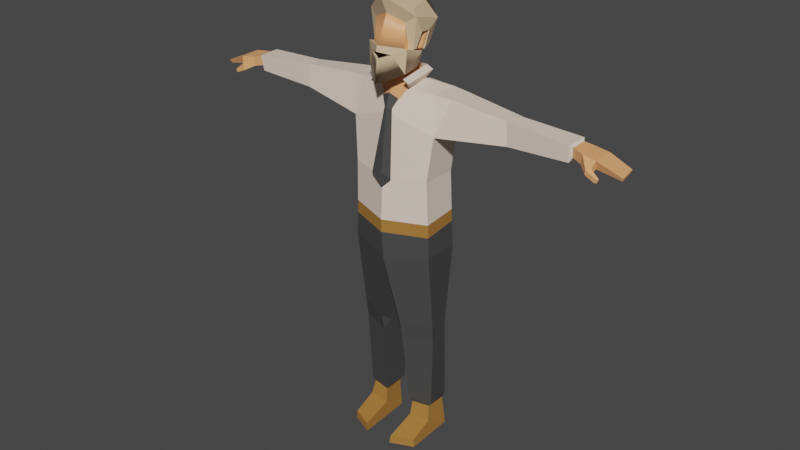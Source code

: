 # Source: interviewee.blend  (saved by Blender 2.90.8; exported with 4.5.12 LTS)
import bpy
from mathutils import Matrix  # noqa: F401  (used for matrix-valued properties, if any)

bpy.ops.wm.read_factory_settings(use_empty=True)
scene = bpy.context.scene
scene.name = 'Scene'

# ---- collections
col_collection = bpy.data.collections.new('Collection'); scene.collection.children.link(col_collection)

# ---- materials (node trees are filled in below, after node groups)
mat_6_skin_lightest = bpy.data.materials.new('6 SKIN-LIGHTEST')
mat_6_skin_lightest.use_transparent_shadow = False
mat_6_skin_lightest.diffuse_color = (0.855, 0.3864, 0.162, 1.0)
mat_6_skin_lightest.roughness = 0.5
mat_15_brown_white = bpy.data.materials.new('15 BROWN-WHITE')
mat_15_brown_white.use_transparent_shadow = False
mat_15_brown_white.diffuse_color = (0.8879, 0.7454, 0.624, 1.0)
mat_15_brown_white.roughness = 0.5
mat_14_brown_lightest = bpy.data.materials.new('14 BROWN-LIGHTEST')
mat_14_brown_lightest.use_transparent_shadow = False
mat_14_brown_lightest.diffuse_color = (0.7157, 0.521, 0.3231, 1.0)
mat_14_brown_lightest.roughness = 0.5
mat_12_brown = bpy.data.materials.new('12 BROWN')
mat_12_brown.use_transparent_shadow = False
mat_12_brown.diffuse_color = (0.3916, 0.1878, 0.04817, 1.0)
mat_12_brown.roughness = 0.5
mat_12_brown.specular_intensity = 0.0
mat_17_grey_darkest = bpy.data.materials.new('17 GREY-DARKEST')
mat_17_grey_darkest.use_transparent_shadow = False
mat_17_grey_darkest.diffuse_color = (0.06422, 0.06422, 0.06422, 1.0)
mat_17_grey_darkest.roughness = 0.5

# ---- material node trees
mat_6_skin_lightest.use_nodes = True; mat_6_skin_lightest.node_tree.nodes.clear()
_N = mat_6_skin_lightest.node_tree.nodes; _L = mat_6_skin_lightest.node_tree.links
n0 = _N.new('ShaderNodeBsdfPrincipled'); n0.name = 'Principled BSDF'; n0.location = (10, 300)
n0.distribution = 'GGX'
n0.subsurface_method = 'BURLEY'
n0.inputs[0].default_value = (0.855, 0.3864, 0.162, 1.0)
n0.inputs[3].default_value = 1.45
n0.inputs[27].default_value = (0.0, 0.0, 0.0, 1.0)
n0.inputs[28].default_value = 1.0
n1 = _N.new('ShaderNodeOutputMaterial'); n1.name = 'Material Output'; n1.location = (300, 300)
n2 = _N.new('ShaderNodeNormalMap'); n2.name = 'Normal Map'; n2.location = (-300, -300)
n2.label = 'Normal/Map'
n2.inputs[0].default_value = 0.0
_L.new(n0.outputs[0], n1.inputs[0])
_L.new(n2.outputs[0], n0.inputs[5])
n1.is_active_output = True
mat_15_brown_white.use_nodes = True; mat_15_brown_white.node_tree.nodes.clear()
_N = mat_15_brown_white.node_tree.nodes; _L = mat_15_brown_white.node_tree.links
n0 = _N.new('ShaderNodeBsdfPrincipled'); n0.name = 'Principled BSDF'; n0.location = (10, 300)
n0.distribution = 'GGX'
n0.subsurface_method = 'BURLEY'
n0.inputs[0].default_value = (0.8879, 0.7454, 0.624, 1.0)
n0.inputs[3].default_value = 1.45
n0.inputs[27].default_value = (0.0, 0.0, 0.0, 1.0)
n0.inputs[28].default_value = 1.0
n1 = _N.new('ShaderNodeOutputMaterial'); n1.name = 'Material Output'; n1.location = (300, 300)
n2 = _N.new('ShaderNodeNormalMap'); n2.name = 'Normal Map'; n2.location = (-300, -300)
n2.label = 'Normal/Map'
n2.inputs[0].default_value = 0.0
_L.new(n0.outputs[0], n1.inputs[0])
_L.new(n2.outputs[0], n0.inputs[5])
n1.is_active_output = True
mat_14_brown_lightest.use_nodes = True; mat_14_brown_lightest.node_tree.nodes.clear()
_N = mat_14_brown_lightest.node_tree.nodes; _L = mat_14_brown_lightest.node_tree.links
n0 = _N.new('ShaderNodeBsdfPrincipled'); n0.name = 'Principled BSDF'; n0.location = (10, 300)
n0.distribution = 'GGX'
n0.subsurface_method = 'BURLEY'
n0.inputs[0].default_value = (0.7157, 0.521, 0.3231, 1.0)
n0.inputs[3].default_value = 1.45
n0.inputs[27].default_value = (0.0, 0.0, 0.0, 1.0)
n0.inputs[28].default_value = 1.0
n1 = _N.new('ShaderNodeOutputMaterial'); n1.name = 'Material Output'; n1.location = (300, 300)
n2 = _N.new('ShaderNodeNormalMap'); n2.name = 'Normal Map'; n2.location = (-300, -300)
n2.label = 'Normal/Map'
n2.inputs[0].default_value = 0.0
_L.new(n0.outputs[0], n1.inputs[0])
_L.new(n2.outputs[0], n0.inputs[5])
n1.is_active_output = True
mat_12_brown.use_nodes = True; mat_12_brown.node_tree.nodes.clear()
_N = mat_12_brown.node_tree.nodes; _L = mat_12_brown.node_tree.links
n0 = _N.new('ShaderNodeBsdfPrincipled'); n0.name = 'Principled BSDF'; n0.location = (10, 300)
n0.distribution = 'GGX'
n0.subsurface_method = 'BURLEY'
n0.inputs[0].default_value = (0.3916, 0.1878, 0.04817, 1.0)
n0.inputs[3].default_value = 1.45
n0.inputs[13].default_value = 0.0
n0.inputs[27].default_value = (0.0, 0.0, 0.0, 1.0)
n0.inputs[28].default_value = 1.0
n1 = _N.new('ShaderNodeOutputMaterial'); n1.name = 'Material Output'; n1.location = (300, 300)
n2 = _N.new('ShaderNodeNormalMap'); n2.name = 'Normal Map'; n2.location = (-300, -300)
n2.label = 'Normal/Map'
n2.inputs[0].default_value = 0.0
_L.new(n0.outputs[0], n1.inputs[0])
_L.new(n2.outputs[0], n0.inputs[5])
n1.is_active_output = True
mat_17_grey_darkest.use_nodes = True; mat_17_grey_darkest.node_tree.nodes.clear()
_N = mat_17_grey_darkest.node_tree.nodes; _L = mat_17_grey_darkest.node_tree.links
n0 = _N.new('ShaderNodeBsdfPrincipled'); n0.name = 'Principled BSDF'; n0.location = (10, 300)
n0.distribution = 'GGX'
n0.subsurface_method = 'BURLEY'
n0.inputs[0].default_value = (0.06422, 0.06422, 0.06422, 1.0)
n0.inputs[3].default_value = 1.45
n0.inputs[27].default_value = (0.0, 0.0, 0.0, 1.0)
n0.inputs[28].default_value = 1.0
n1 = _N.new('ShaderNodeOutputMaterial'); n1.name = 'Material Output'; n1.location = (300, 300)
n2 = _N.new('ShaderNodeNormalMap'); n2.name = 'Normal Map'; n2.location = (-300, -300)
n2.label = 'Normal/Map'
n2.inputs[0].default_value = 0.0
_L.new(n0.outputs[0], n1.inputs[0])
_L.new(n2.outputs[0], n0.inputs[5])
n1.is_active_output = True

# ---- world
world_world = bpy.data.worlds.new('World'); scene.world = world_world
world_world.use_nodes = True; world_world.node_tree.nodes.clear()
_N = world_world.node_tree.nodes; _L = world_world.node_tree.links
n0 = _N.new('ShaderNodeOutputWorld'); n0.name = 'World Output'; n0.location = (300, 300)
n1 = _N.new('ShaderNodeBackground'); n1.name = 'Background'; n1.location = (10, 300)
n1.inputs[0].default_value = (0.05088, 0.05088, 0.05088, 1.0)
_L.new(n1.outputs[0], n0.inputs[0])
n0.is_active_output = True
world_world.color = (0.05088, 0.05088, 0.05088)
world_world.use_sun_shadow = False
world_world.sun_shadow_jitter_overblur = 0.0

# ---- meshes
me_man_tie_rig = bpy.data.meshes.new('man-tie_Rig')
me_man_tie_rig.from_pydata([(-0.108, 0.1163, 0.001037), (-0.2333, -0.1783, 0.001038), (-0.09683, -0.2373, 0.05308), (-0.2274, -0.1782, 0.05226), (-0.0901, -0.2421, 0.001038), (-0.2509, 0.1409, 1.27), (-0.2653, -0.1018, 1.279), (-0.2251, 0.1132, 0.7538), (-0.05913, 0.1024, 0.7438), (-0.117, 0.1087, 0.1959), (-0.1016, -0.03367, 0.2014), (-0.2133, -0.01433, 0.2054), (-0.2107, 0.1209, 0.2004), (-0.2215, 0.1416, 0.001037), (-0.09563, -0.0487, 0.1114), (-0.2279, -0.03541, 0.1138), (-0.09245, 0.1268, 0.2237), (-0.08754, -0.04303, 0.2227), (-0.2337, -0.01858, 0.2278), (-0.2179, 0.1385, 0.2258), (-0.2561, -0.04463, 0.803), (-0.2522, -0.03254, 0.6999), (-0.2397, 0.01729, 0.7522), (-0.07198, -0.1171, 0.7905), (-0.05664, -0.05237, 0.7405), (-0.06775, -0.09576, 0.6883), (-0.2599, -0.09934, 1.411), (-0.2482, -0.1073, 1.75), (-0.2393, 0.1216, 1.745), (-1.135, 0.08647, 2.108), (-1.186, 0.08772, 2.103), (-1.233, 0.08571, 2.139), (-1.225, -0.02827, 2.086), (-1.15, 0.08403, 2.152), (-1.139, -0.02985, 2.089), (-1.227, -0.04147, 2.135), (-1.264, -0.06164, 2.055), (-1.256, -0.06442, 2.034), (-1.255, -0.07553, 2.057), (-1.147, -0.03202, 2.145), (-1.348, 0.09641, 2.059), (-1.248, -0.07783, 2.037), (-1.373, -0.02179, 2.076), (-1.356, 0.09413, 2.08), (-1.365, -0.008922, 2.054), (-0.6877, -0.01615, 2.194), (-0.6977, -0.0183, 2.056), (-1.077, 0.09821, 2.173), (-1.073, -0.03639, 2.17), (-1.069, 0.09423, 2.08), (-1.067, -0.02233, 2.073), (-0.272, 0.1312, 2.004), (-0.3409, 0.1371, 2.221), (-0.3425, -0.02347, 2.225), (-0.2763, -0.08605, 2.013), (-1.212, -0.03801, 2.06), (-1.189, -0.07058, 2.061), (-1.216, -0.05643, 2.093), (-1.194, -0.07484, 2.09), (-0.6927, 0.04674, 2.196), (-0.7239, 0.09868, 2.187), (-0.6585, 0.1068, 2.192), (-0.6624, 0.1188, 2.051), (-0.7224, 0.1128, 2.053), (-0.6962, 0.06564, 2.059), (-0.2435, -0.04044, 2.234), (-0.2323, 0.1442, 2.231), (-0.2386, 0.1431, 1.422), (-1.085, -0.01913, 2.158), (-1.087, 0.07998, 2.161), (-1.081, 0.07674, 2.107), (-1.081, -0.008704, 2.1), (-0.07168, 0.0458, 2.362), (-0.1034, -0.1202, 2.476), (-0.09442, -0.04609, 2.356), (-0.1003, -0.1074, 2.613), (-0.1329, -0.01775, 2.465), (-0.1342, -0.008179, 2.459), (-0.1418, 0.02347, 2.536), (-0.14, 0.007761, 2.542), (-0.07267, 0.081, 2.469), (-0.1109, -0.01207, 2.447), (-0.1065, 0.02263, 2.535), (-0.07267, 0.1075, 2.596), (-0.1168, 0.002826, 2.641), (-0.1078, -0.009811, 2.445), (-0.08459, -0.03332, 2.372), (-0.1226, -0.02441, 2.369), (-0.1334, -0.01438, 2.448), (-0.1301, -0.1299, 2.483), (-0.06694, -0.1788, 2.449), (-0.07718, -0.1206, 2.363), (-0.0593, -0.1685, 2.45), (-0.1199, -0.1356, 2.344), (-0.2387, 0.138, 1.498), (-0.2572, -0.1012, 1.491), (-0.1137, -0.02654, 2.544), (-0.1068, -0.05324, 2.458), (-0.07268, 0.05955, 2.426), (-0.1085, -0.01204, 2.447), (-0.1542, -0.08421, 2.647), (-0.1356, 0.006058, 2.456), (-0.1181, -0.06564, 2.681), (-0.1322, 0.1207, 2.596), (-0.0844, 0.07325, 2.693), (-0.1426, 0.03729, 2.551), (-0.1555, -0.04001, 2.559), (-0.1379, -0.06423, 2.471), (-0.1344, -0.08103, 2.471), (-0.1062, -0.09242, 2.459), (-0.09685, 0.09432, 2.453), (-0.1355, -0.1257, 2.291), (-0.1166, 0.1062, 2.31), (-0.0948, -0.0737, 2.248), (-0.09081, 0.07503, 2.264), (-0.1115, -0.1423, 2.318), (-0.0914, 0.08549, 2.34), (-0.05317, -0.1124, 2.192), (-0.02562, -0.1303, 2.134), (-0.06556, -0.1937, 1.752), (0.108, 0.1163, 0.001037), (0.2333, -0.1783, 0.001038), (0.09683, -0.2373, 0.05308), (0.2274, -0.1782, 0.05226), (0.0901, -0.2421, 0.001038), (-1.507e-08, -0.1792, 1.227), (-1.224e-08, 0.1691, 1.242), (0.2509, 0.1409, 1.27), (0.2653, -0.1018, 1.279), (0.2251, 0.1132, 0.7538), (0.05913, 0.1024, 0.7438), (0.117, 0.1087, 0.1959), (0.1016, -0.03367, 0.2014), (0.2133, -0.01433, 0.2054), (0.2107, 0.1209, 0.2004), (0.2215, 0.1416, 0.001037), (0.09563, -0.0487, 0.1114), (0.2279, -0.03541, 0.1138), (0.09245, 0.1268, 0.2237), (0.08754, -0.04303, 0.2227), (0.2337, -0.01858, 0.2278), (0.2179, 0.1385, 0.2258), (0.2561, -0.04463, 0.803), (0.2522, -0.03254, 0.6999), (0.2397, 0.01729, 0.7522), (0.07198, -0.1171, 0.7905), (0.05664, -0.05237, 0.7405), (0.06775, -0.09576, 0.6883), (-1.338e-08, 0.1673, 1.43), (-1.628e-08, -0.1962, 1.406), (0.2599, -0.09934, 1.411), (0.2482, -0.1073, 1.75), (0.2393, 0.1216, 1.745), (1.135, 0.08647, 2.108), (1.186, 0.08772, 2.103), (1.233, 0.08571, 2.139), (1.225, -0.02827, 2.086), (1.15, 0.08403, 2.152), (1.139, -0.02985, 2.089), (1.227, -0.04147, 2.135), (1.264, -0.06164, 2.055), (1.256, -0.06442, 2.034), (1.255, -0.07553, 2.057), (1.147, -0.03202, 2.145), (1.348, 0.09641, 2.059), (1.248, -0.07783, 2.037), (1.373, -0.02179, 2.076), (1.356, 0.09413, 2.08), (1.365, -0.008922, 2.054), (0.6877, -0.01615, 2.194), (0.6977, -0.0183, 2.056), (1.077, 0.09821, 2.173), (1.073, -0.03639, 2.17), (1.069, 0.09423, 2.08), (1.067, -0.02233, 2.073), (0.272, 0.1312, 2.004), (0.3409, 0.1371, 2.221), (0.3425, -0.02347, 2.225), (-2.045e-08, -0.1032, 2.231), (0.2763, -0.08605, 2.013), (1.212, -0.03801, 2.06), (1.189, -0.07058, 2.061), (1.216, -0.05643, 2.093), (1.194, -0.07484, 2.09), (-1.683e-08, 0.1457, 1.975), (-1.83e-08, 0.1405, 2.214), (-1.815e-08, -0.1825, 1.737), (0.6927, 0.04674, 2.196), (0.7239, 0.09868, 2.187), (0.6585, 0.1068, 2.192), (0.6624, 0.1188, 2.051), (0.7224, 0.1128, 2.053), (0.6962, 0.06564, 2.059), (-1.538e-08, 0.1425, 1.729), (0.2435, -0.04044, 2.234), (0.2323, 0.1442, 2.231), (0.2386, 0.1431, 1.422), (1.085, -0.01913, 2.158), (1.087, 0.07998, 2.161), (1.081, 0.07674, 2.107), (1.081, -0.008704, 2.1), (0.07168, 0.0458, 2.362), (-1.977e-08, 0.06995, 2.36), (0.1034, -0.1202, 2.476), (0.09442, -0.04609, 2.356), (-2.086e-08, -0.08383, 2.328), (-1.999e-08, 0.1145, 2.459), (0.1003, -0.1074, 2.613), (0.1329, -0.01775, 2.465), (0.1342, -0.008179, 2.459), (0.1418, 0.02347, 2.536), (0.14, 0.007761, 2.542), (0.07267, 0.081, 2.469), (0.1109, -0.01207, 2.447), (0.1065, 0.02263, 2.535), (0.07267, 0.1075, 2.596), (0.1168, 0.002826, 2.641), (0.1078, -0.009811, 2.445), (-2.056e-08, 0.1668, 2.627), (-2.211e-08, 0.03343, 2.7), (0.08459, -0.03332, 2.372), (-2.085e-08, -0.1074, 2.294), (0.1226, -0.02441, 2.369), (0.1334, -0.01438, 2.448), (0.1301, -0.1299, 2.483), (0.06694, -0.1788, 2.449), (-2.261e-08, -0.2221, 2.426), (-2.189e-08, -0.2342, 2.289), (-2.303e-08, -0.22, 2.5), (-2.287e-08, -0.2245, 2.466), (0.07718, -0.1206, 2.363), (0.0593, -0.1685, 2.45), (-2.251e-08, -0.2094, 2.427), (-2.18e-08, -0.1942, 2.33), (-2.293e-08, -0.2098, 2.497), (-2.275e-08, -0.2117, 2.465), (0.1199, -0.1356, 2.344), (-1.385e-08, 0.1615, 1.5), (0.2387, 0.138, 1.498), (-1.675e-08, -0.1965, 1.484), (0.2572, -0.1012, 1.491), (-2.005e-08, 0.08015, 2.422), (0.1137, -0.02654, 2.544), (0.1068, -0.05324, 2.458), (-2.329e-08, -0.1405, 2.655), (0.07268, 0.05955, 2.426), (0.1085, -0.01204, 2.447), (0.1542, -0.08421, 2.647), (0.1356, 0.006058, 2.456), (0.1181, -0.06564, 2.681), (-2.325e-08, -0.0706, 2.746), (-2.027e-08, 0.1775, 2.595), (0.1322, 0.1207, 2.596), (0.0844, 0.07325, 2.693), (-2.12e-08, 0.1608, 2.726), (0.1426, 0.03729, 2.551), (0.1555, -0.04001, 2.559), (0.1379, -0.06423, 2.471), (0.1344, -0.08103, 2.471), (-2.445e-08, -0.197, 2.768), (0.1062, -0.09242, 2.459), (0.09685, 0.09432, 2.453), (-1.992e-08, 0.1188, 2.453), (0.1355, -0.1257, 2.291), (0.1166, 0.1062, 2.31), (0.0948, -0.0737, 2.248), (0.09081, 0.07503, 2.264), (0.1115, -0.1423, 2.318), (0.0914, 0.08549, 2.34), (-1.889e-08, 0.126, 2.292), (-1.867e-08, 0.124, 2.253), (-1.927e-08, 0.1064, 2.328), (-1.997e-08, -0.1355, 2.107), (-2.052e-08, -0.124, 2.215), (0.05317, -0.1124, 2.192), (-2.023e-08, -0.1476, 2.134), (0.02562, -0.1303, 2.134), (-1.842e-08, -0.1937, 1.767), (0.06556, -0.1937, 1.752), (-1.83e-08, -0.1937, 1.746), (-1.792e-08, -0.1937, 1.682)], [], [(14, 2, 4, 0), (18, 21, 22, 7, 19), (3, 15, 13, 1), (1, 13, 0, 4), (14, 15, 3, 2), (3, 1, 4, 2), (23, 125, 6, 20), (125, 23, 24, 8, 126), (7, 5, 126, 8), (25, 17, 16, 8, 24), (8, 16, 19, 7), (25, 21, 18, 17), (13, 15, 11, 12), (18, 11, 10, 17), (19, 16, 9, 12), (16, 17, 10, 9), (26, 67, 5, 6), (11, 15, 14, 10), (9, 10, 14, 0), (12, 9, 0, 13), (5, 7, 22, 20, 6), (12, 11, 18, 19), (21, 25, 23, 20), (20, 22, 21), (23, 25, 24), (149, 26, 6, 125), (5, 67, 148, 126), (70, 49, 50, 71), (35, 39, 33, 31), (44, 32, 35, 42), (31, 30, 40, 43), (40, 30, 32, 44), (30, 31, 33, 29), (32, 30, 29, 34), (68, 48, 47, 69), (37, 36, 57, 55), (55, 57, 35, 32), (32, 34, 56, 55), (39, 35, 57, 58), (69, 70, 29, 33), (36, 37, 41, 38), (44, 42, 43, 40), (42, 35, 31, 43), (62, 51, 54, 46, 64), (54, 65, 53), (51, 62, 61, 52), (50, 49, 63, 64, 46), (48, 45, 59, 60, 47), (51, 52, 66), (68, 71, 50, 48), (51, 28, 27, 54), (54, 27, 186, 272), (59, 45, 53, 52, 61), (41, 37, 55, 56), (41, 56, 58, 38), (38, 58, 57, 36), (34, 39, 58, 56), (66, 52, 53, 65), (114, 66, 65, 113), (66, 114, 270, 185), (61, 62, 63, 60), (94, 237, 148, 67), (60, 63, 49, 47), (59, 61, 60), (62, 64, 63), (48, 50, 46, 45), (185, 184, 51, 66), (51, 184, 193, 28), (94, 67, 26, 95), (54, 272, 113, 65), (39, 34, 71, 68), (47, 49, 70, 69), (39, 68, 69, 33), (29, 70, 71, 34), (46, 54, 53, 45), (95, 26, 149, 239), (74, 81, 80, 72), (75, 73, 234, 244), (178, 205, 74, 113), (202, 72, 80, 206), (74, 72, 114, 113), (72, 202, 270, 114), (73, 75, 84, 81), (96, 82, 78, 79), (97, 96, 79, 76), (79, 78, 77, 76), (82, 85, 77, 78), (85, 97, 76, 77), (80, 81, 84, 83), (83, 218, 206, 80), (244, 219, 84, 75), (83, 84, 219, 218), (86, 221, 233, 91), (233, 234, 73, 91), (73, 99, 86, 91), (88, 87, 93, 89), (90, 93, 227, 226), (89, 90, 229, 228), (88, 89, 73, 99), (93, 87, 86, 91), (87, 88, 99, 86), (89, 228, 234, 73), (229, 90, 92, 235), (90, 226, 232, 92), (227, 93, 91, 233), (90, 89, 93), (227, 93, 87, 221), (221, 87, 86), (27, 95, 239, 186), (28, 94, 95, 27), (28, 193, 237, 94), (251, 262, 110, 103), (250, 102, 100, 259), (103, 104, 254, 251), (107, 108, 100, 106), (100, 103, 105, 106), (102, 104, 103, 100), (250, 254, 104, 102), (101, 105, 103, 110), (99, 82, 105, 101), (82, 96, 106, 105), (96, 97, 107, 106), (110, 98, 99, 101), (259, 100, 75, 244), (109, 75, 100, 108), (97, 109, 108, 107), (241, 98, 110, 262), (114, 113, 111, 112), (270, 114, 112, 269), (113, 115, 111), (116, 271, 269, 112), (115, 116, 112, 111), (270, 271, 116, 114), (114, 116, 115, 113), (272, 178, 113), (275, 273, 117, 118), (118, 119, 277, 275), (119, 280, 279, 277), (136, 120, 124, 122), (140, 141, 129, 144, 143), (123, 121, 135, 137), (121, 124, 120, 135), (136, 122, 123, 137), (123, 122, 124, 121), (145, 142, 128, 125), (125, 126, 130, 146, 145), (129, 130, 126, 127), (147, 146, 130, 138, 139), (130, 129, 141, 138), (147, 139, 140, 143), (135, 134, 133, 137), (140, 139, 132, 133), (141, 134, 131, 138), (138, 131, 132, 139), (150, 128, 127, 196), (133, 132, 136, 137), (131, 120, 136, 132), (134, 135, 120, 131), (127, 128, 142, 144, 129), (134, 141, 140, 133), (143, 142, 145, 147), (142, 143, 144), (145, 146, 147), (149, 125, 128, 150), (127, 126, 148, 196), (199, 200, 174, 173), (159, 155, 157, 163), (168, 166, 159, 156), (155, 167, 164, 154), (164, 168, 156, 154), (154, 153, 157, 155), (156, 158, 153, 154), (197, 198, 171, 172), (161, 180, 182, 160), (180, 156, 159, 182), (156, 180, 181, 158), (163, 183, 182, 159), (198, 157, 153, 199), (160, 162, 165, 161), (168, 164, 167, 166), (166, 167, 155, 159), (190, 192, 170, 179, 175), (179, 177, 194), (175, 176, 189, 190), (174, 170, 192, 191, 173), (172, 171, 188, 187, 169), (175, 195, 176), (197, 172, 174, 200), (175, 179, 151, 152), (179, 272, 186, 151), (187, 189, 176, 177, 169), (165, 181, 180, 161), (165, 162, 183, 181), (162, 160, 182, 183), (158, 181, 183, 163), (195, 194, 177, 176), (266, 265, 194, 195), (195, 185, 270, 266), (189, 188, 191, 190), (238, 196, 148, 237), (188, 171, 173, 191), (187, 188, 189), (190, 191, 192), (172, 169, 170, 174), (185, 195, 175, 184), (175, 152, 193, 184), (238, 240, 150, 196), (179, 194, 265, 272), (163, 197, 200, 158), (171, 198, 199, 173), (163, 157, 198, 197), (153, 158, 200, 199), (170, 169, 177, 179), (240, 239, 149, 150), (204, 201, 212, 213), (207, 244, 234, 203), (178, 265, 204, 205), (202, 206, 212, 201), (204, 265, 266, 201), (201, 266, 270, 202), (203, 213, 216, 207), (242, 211, 210, 214), (243, 208, 211, 242), (211, 208, 209, 210), (214, 210, 209, 217), (217, 209, 208, 243), (212, 215, 216, 213), (215, 212, 206, 218), (244, 207, 216, 219), (215, 218, 219, 216), (220, 230, 233, 221), (233, 230, 203, 234), (203, 230, 220, 246), (223, 224, 236, 222), (225, 226, 227, 236), (224, 228, 229, 225), (223, 246, 203, 224), (236, 230, 220, 222), (222, 220, 246, 223), (224, 203, 234, 228), (229, 235, 231, 225), (225, 231, 232, 226), (227, 233, 230, 236), (225, 236, 224), (227, 221, 222, 236), (221, 220, 222), (151, 186, 239, 240), (152, 151, 240, 238), (152, 238, 237, 193), (251, 252, 261, 262), (250, 259, 247, 249), (252, 251, 254, 253), (257, 256, 247, 258), (247, 256, 255, 252), (249, 247, 252, 253), (250, 249, 253, 254), (248, 261, 252, 255), (246, 248, 255, 214), (214, 255, 256, 242), (242, 256, 257, 243), (261, 248, 246, 245), (259, 244, 207, 247), (260, 258, 247, 207), (243, 257, 258, 260), (241, 262, 261, 245), (266, 264, 263, 265), (270, 269, 264, 266), (265, 263, 267), (268, 264, 269, 271), (267, 263, 264, 268), (270, 266, 268, 271), (266, 265, 267, 268), (272, 265, 178), (275, 276, 274, 273), (276, 275, 277, 278), (278, 277, 279, 280)])
me_man_tie_rig.polygons.foreach_set('use_smooth', [True] * 276)
me_man_tie_rig.polygons.foreach_set('material_index', [3, 4, 3, 3, 3, 3, 4, 4, 4, 4, 4, 4, 3, 4, 4, 4, 4, 3, 3, 3, 4, 4, 4, 4, 4, 4, 4, 1, 0, 0, 0, 0, 0, 0, 1, 0, 0, 0, 0, 0, 0, 0, 0, 1, 1, 1, 1, 1, 1, 1, 1, 1, 1, 0, 0, 0, 0, 1, 1, 1, 1, 3, 1, 1, 1, 1, 1, 1, 3, 1, 0, 1, 0, 0, 1, 3, 0, 0, 0, 0, 0, 0, 0, 0, 0, 0, 0, 0, 0, 0, 0, 0, 2, 0, 2, 2, 2, 2, 2, 2, 2, 2, 2, 2, 2, 2, 2, 2, 1, 1, 1, 2, 2, 2, 2, 2, 2, 2, 2, 2, 2, 2, 2, 2, 2, 2, 2, 1, 1, 1, 1, 1, 1, 1, 0, 4, 4, 4, 3, 4, 3, 3, 3, 3, 4, 4, 4, 4, 4, 4, 3, 4, 4, 4, 4, 3, 3, 3, 4, 4, 4, 4, 4, 4, 4, 1, 0, 0, 0, 0, 0, 0, 1, 0, 0, 0, 0, 0, 0, 0, 0, 1, 1, 1, 1, 1, 1, 1, 1, 1, 1, 0, 0, 0, 0, 1, 1, 1, 1, 3, 1, 1, 1, 1, 1, 1, 3, 1, 0, 1, 0, 0, 1, 3, 0, 0, 0, 0, 0, 0, 0, 0, 0, 0, 0, 0, 0, 0, 0, 0, 2, 0, 2, 2, 2, 2, 2, 2, 2, 2, 2, 2, 2, 2, 2, 2, 1, 1, 1, 2, 2, 2, 2, 2, 2, 2, 2, 2, 2, 2, 2, 2, 2, 2, 2, 1, 1, 1, 1, 1, 1, 1, 0, 4, 4, 4])
_k = set([(0, 4), (0, 9), (0, 13), (0, 14), (1, 3), (1, 4), (1, 13), (2, 3), (2, 4), (2, 14), (3, 15), (5, 6), (5, 7), (5, 67), (5, 126), (6, 20), (6, 26), (6, 125), (7, 8), (7, 19), (7, 22), (8, 16), (8, 24), (8, 126), (9, 10), (9, 12), (9, 16), (10, 11), (10, 14), (10, 17), (11, 12), (11, 15), (11, 18), (12, 13), (12, 19), (13, 15), (14, 15), (16, 17), (16, 19), (17, 18), (17, 25), (18, 19), (18, 21), (20, 21), (20, 22), (20, 23), (21, 22), (21, 25), (23, 24), (23, 25), (23, 125), (24, 25), (26, 67), (26, 95), (26, 149), (27, 28), (27, 54), (27, 95), (27, 186), (28, 51), (28, 94), (28, 193), (29, 30), (29, 33), (29, 34), (29, 70), (30, 31), (30, 32), (30, 40), (31, 33), (31, 35), (31, 43), (32, 34), (32, 35), (32, 44), (32, 55), (33, 39), (33, 69), (34, 39), (34, 56), (34, 71), (35, 39), (35, 42), (35, 57), (36, 37), (36, 38), (36, 57), (37, 41), (37, 55), (38, 41), (38, 58), (39, 58), (39, 68), (40, 43), (40, 44), (41, 56), (42, 43), (42, 44), (45, 46), (45, 48), (45, 53), (45, 59), (46, 50), (46, 54), (46, 64), (47, 48), (47, 49), (47, 60), (47, 69), (48, 50), (48, 68), (49, 50), (49, 63), (49, 70), (50, 71), (51, 52), (51, 54), (51, 62), (51, 66), (51, 184), (52, 61), (52, 66), (53, 54), (53, 65), (54, 65), (54, 272), (55, 56), (55, 57), (56, 58), (57, 58), (59, 60), (59, 61), (60, 61), (60, 63), (61, 62), (62, 63), (62, 64), (63, 64), (65, 66), (65, 113), (66, 114), (66, 185), (67, 94), (67, 148), (68, 69), (68, 71), (69, 70), (70, 71), (72, 74), (72, 80), (72, 114), (72, 202), (73, 75), (73, 89), (73, 91), (74, 113), (75, 84), (75, 100), (75, 244), (76, 77), (76, 79), (76, 97), (77, 78), (77, 85), (78, 79), (78, 82), (79, 96), (80, 81), (80, 83), (80, 206), (81, 84), (82, 96), (82, 105), (83, 84), (83, 218), (84, 219), (87, 88), (87, 221), (88, 89), (88, 99), (89, 90), (89, 93), (89, 228), (90, 92), (90, 93), (90, 226), (90, 229), (91, 93), (94, 95), (95, 239), (96, 97), (96, 106), (97, 107), (98, 110), (99, 101), (100, 102), (100, 103), (100, 106), (100, 108), (100, 259), (101, 105), (101, 110), (102, 104), (102, 250), (103, 104), (103, 105), (103, 110), (103, 251), (104, 254), (105, 106), (106, 107), (107, 108), (108, 109), (110, 262), (111, 112), (111, 113), (111, 115), (112, 114), (112, 116), (112, 269), (113, 114), (113, 115), (113, 178), (114, 116), (115, 116), (116, 271), (118, 275), (119, 277), (120, 124), (120, 131), (120, 135), (120, 136), (121, 123), (121, 124), (121, 135), (122, 123), (122, 124), (122, 136), (123, 137), (125, 126), (125, 128), (125, 145), (125, 149), (126, 127), (126, 130), (126, 148), (127, 128), (127, 129), (127, 196), (128, 142), (128, 150), (129, 130), (129, 141), (129, 144), (130, 138), (130, 146), (131, 132), (131, 134), (131, 138), (132, 133), (132, 136), (132, 139), (133, 134), (133, 137), (133, 140), (134, 135), (134, 141), (135, 137), (136, 137), (138, 139), (138, 141), (139, 140), (139, 147), (140, 141), (140, 143), (142, 143), (142, 144), (142, 145), (143, 144), (143, 147), (145, 146), (145, 147), (146, 147), (148, 196), (148, 237), (149, 150), (149, 239), (150, 196), (150, 240), (151, 152), (151, 179), (151, 186), (151, 240), (152, 175), (152, 193), (152, 238), (153, 154), (153, 157), (153, 158), (153, 199), (154, 155), (154, 156), (154, 164), (155, 157), (155, 159), (155, 167), (156, 158), (156, 159), (156, 168), (156, 180), (157, 163), (157, 198), (158, 163), (158, 181), (158, 200), (159, 163), (159, 166), (159, 182), (160, 161), (160, 162), (160, 182), (161, 165), (161, 180), (162, 165), (162, 183), (163, 183), (163, 197), (164, 167), (164, 168), (165, 181), (166, 167), (166, 168), (169, 170), (169, 172), (169, 177), (169, 187), (170, 174), (170, 179), (170, 192), (171, 172), (171, 173), (171, 188), (171, 198), (172, 174), (172, 197), (173, 174), (173, 191), (173, 199), (174, 200), (175, 176), (175, 179), (175, 184), (175, 190), (175, 195), (176, 189), (176, 195), (177, 179), (177, 194), (178, 205), (178, 265), (178, 272), (179, 194), (179, 272), (180, 181), (180, 182), (181, 183), (182, 183), (184, 185), (184, 193), (185, 195), (185, 270), (186, 239), (186, 272), (187, 188), (187, 189), (188, 189), (188, 191), (189, 190), (190, 191), (190, 192), (191, 192), (193, 237), (194, 195), (194, 265), (195, 266), (196, 238), (197, 198), (197, 200), (198, 199), (199, 200), (201, 202), (201, 204), (201, 212), (201, 266), (202, 206), (202, 270), (203, 207), (203, 224), (203, 230), (204, 265), (206, 212), (206, 218), (207, 216), (207, 244), (207, 247), (208, 209), (208, 211), (208, 243), (209, 210), (209, 217), (210, 211), (210, 214), (211, 242), (212, 213), (212, 215), (213, 216), (214, 242), (214, 255), (215, 216), (215, 218), (216, 219), (218, 219), (219, 244), (221, 222), (221, 227), (221, 233), (222, 223), (223, 224), (223, 246), (224, 225), (224, 228), (224, 236), (225, 226), (225, 229), (225, 231), (225, 236), (226, 227), (226, 232), (227, 233), (228, 229), (228, 234), (229, 235), (230, 236), (233, 234), (234, 244), (238, 240), (239, 240), (241, 262), (242, 243), (242, 256), (243, 257), (244, 259), (245, 261), (246, 248), (247, 249), (247, 252), (247, 256), (247, 258), (247, 259), (248, 255), (248, 261), (249, 250), (249, 253), (250, 254), (250, 259), (251, 252), (251, 254), (251, 262), (252, 253), (252, 255), (252, 261), (253, 254), (255, 256), (256, 257), (257, 258), (258, 260), (261, 262), (263, 264), (263, 265), (263, 267), (264, 266), (264, 268), (264, 269), (265, 266), (265, 267), (266, 268), (267, 268), (268, 271), (269, 270), (269, 271), (270, 271), (273, 275), (275, 276), (275, 277), (277, 278)])
me_man_tie_rig.attributes.new('sharp_edge', 'BOOLEAN', 'EDGE').data.foreach_set('value', [ (min(e.vertices), max(e.vertices)) in _k for e in me_man_tie_rig.edges])
_uv = me_man_tie_rig.uv_layers.new(name='UVTex')
_uv.uv.foreach_set('vector', [0.2493, 0.8035, 0.1775, 0.822, 0.1675, 0.8094, 0.2687, 0.7354, 0.3376, 0.06266, 0.2515, 0.1425, 0.2298, 0.1401, 0.211, 0.1169, 0.3165, 0.03426, 0.2022, 0.8527, 0.2497, 0.8576, 0.2567, 0.9058, 0.1933, 0.8646, 0.1933, 0.8646, 0.2567, 0.9058, 0.2488, 0.934, 0.1589, 0.8912, 0.2493, 0.8035, 0.2497, 0.8576, 0.2022, 0.8527, 0.1775, 0.822, 0.2022, 0.8527, 0.1933, 0.8646, 0.1645, 0.8298, 0.1775, 0.822, 0.2761, 0.2052, 0.1866, 0.366, 0.119, 0.2676, 0.2297, 0.1651, 0.1866, 0.366, 0.2761, 0.2052, 0.3014, 0.199, 0.342, 0.218, 0.3222, 0.366, 0.211, 0.1169, 0.08239, 0.2024, 0.05065, 0.1355, 0.1858, 0.0733, 0.2963, 0.1797, 0.3653, 0.08212, 0.4079, 0.09251, 0.342, 0.218, 0.3014, 0.199, 0.1858, 0.0733, 0.3066, 0.003392, 0.3165, 0.03426, 0.211, 0.1169, 0.2963, 0.1797, 0.2515, 0.1425, 0.3376, 0.06266, 0.3653, 0.08212, 0.2567, 0.9058, 0.2497, 0.8576, 0.2827, 0.8519, 0.2998, 0.8901, 0.3376, 0.06266, 0.3439, 0.05934, 0.3669, 0.07634, 0.3653, 0.08212, 0.3165, 0.03426, 0.3066, 0.003392, 0.3186, 0.006656, 0.3238, 0.03179, 0.4079, 0.09251, 0.3653, 0.08212, 0.3669, 0.07634, 0.4051, 0.08019, 0.08079, 0.2852, 0.04272, 0.2234, 0.08239, 0.2024, 0.119, 0.2676, 0.2827, 0.8519, 0.2497, 0.8576, 0.2493, 0.8035, 0.2823, 0.8135, 0.3075, 0.7773, 0.2823, 0.8135, 0.2493, 0.8035, 0.2687, 0.7354, 0.2998, 0.8901, 0.3075, 0.9218, 0.2488, 0.934, 0.2567, 0.9058, 0.08239, 0.2024, 0.211, 0.1169, 0.2298, 0.1401, 0.2297, 0.1651, 0.119, 0.2676, 0.3238, 0.03179, 0.3439, 0.05934, 0.3376, 0.06266, 0.3165, 0.03426, 0.2515, 0.1425, 0.2963, 0.1797, 0.2761, 0.2052, 0.2297, 0.1651, 0.2297, 0.1651, 0.2298, 0.1401, 0.2515, 0.1425, 0.2761, 0.2052, 0.2963, 0.1797, 0.3014, 0.199, 0.1097, 0.366, 0.08079, 0.2852, 0.119, 0.2676, 0.1866, 0.366, 0.08239, 0.2024, 0.04272, 0.2234, 0.003392, 0.1649, 0.05065, 0.1355, 0.4333, 0.5592, 0.4379, 0.5508, 0.4535, 0.575, 0.4469, 0.5792, 0.6649, 0.8689, 0.6901, 0.8668, 0.6958, 0.9018, 0.6717, 0.9058, 0.6156, 0.8803, 0.6541, 0.8575, 0.6649, 0.8689, 0.6195, 0.8873, 0.6717, 0.9058, 0.6851, 0.9168, 0.6364, 0.927, 0.6345, 0.9203, 0.6395, 0.7911, 0.6881, 0.81, 0.6644, 0.8401, 0.624, 0.8203, 0.6851, 0.9168, 0.6717, 0.9058, 0.6958, 0.9018, 0.7008, 0.9148, 0.6644, 0.8401, 0.6881, 0.81, 0.7029, 0.8155, 0.6893, 0.8494, 0.4483, 0.594, 0.4526, 0.5946, 0.438, 0.6182, 0.4352, 0.6136, 0.8888, 0.8842, 0.8892, 0.8901, 0.8725, 0.9004, 0.8744, 0.888, 0.8744, 0.888, 0.8725, 0.9004, 0.8569, 0.9013, 0.8675, 0.8912, 0.8994, 0.9229, 0.874, 0.9312, 0.8846, 0.9124, 0.8961, 0.9142, 0.8566, 0.927, 0.8569, 0.9013, 0.8725, 0.9004, 0.8758, 0.9091, 0.7145, 0.8977, 0.7177, 0.9142, 0.7008, 0.9148, 0.6958, 0.9018, 0.8892, 0.8901, 0.8957, 0.892, 0.8947, 0.8967, 0.8891, 0.8946, 0.6149, 0.8938, 0.6195, 0.8873, 0.6345, 0.9203, 0.6285, 0.9239, 0.6195, 0.8873, 0.6649, 0.8689, 0.6717, 0.9058, 0.6345, 0.9203, 0.5566, 0.5352, 0.6864, 0.5278, 0.6864, 0.5997, 0.5455, 0.5812, 0.5456, 0.5528, 0.6864, 0.5997, 0.6795, 0.6731, 0.6475, 0.6643, 0.6087, 0.7843, 0.5107, 0.7046, 0.5349, 0.6674, 0.6273, 0.7134, 0.4535, 0.575, 0.4379, 0.5508, 0.5367, 0.5374, 0.5456, 0.5528, 0.5455, 0.5812, 0.4526, 0.5946, 0.5392, 0.6269, 0.531, 0.6459, 0.5158, 0.6582, 0.438, 0.6182, 0.6087, 0.7843, 0.6273, 0.7134, 0.6587, 0.7293, 0.4483, 0.594, 0.4469, 0.5792, 0.4535, 0.575, 0.4526, 0.5946, 0.5939, 0.3933, 0.5219, 0.4182, 0.5095, 0.3448, 0.5825, 0.3423, 0.5825, 0.3423, 0.5095, 0.3448, 0.4994, 0.2622, 0.6291, 0.2622, 0.531, 0.6459, 0.5392, 0.6269, 0.6475, 0.6643, 0.6273, 0.7134, 0.5349, 0.6674, 0.8947, 0.8967, 0.8994, 0.8973, 0.8961, 0.9142, 0.8846, 0.9124, 0.8947, 0.8967, 0.8846, 0.9124, 0.8758, 0.9091, 0.8891, 0.8946, 0.8891, 0.8946, 0.8758, 0.9091, 0.8725, 0.9004, 0.8892, 0.8901, 0.874, 0.9312, 0.8566, 0.927, 0.8758, 0.9091, 0.8846, 0.9124, 0.6587, 0.7293, 0.6273, 0.7134, 0.6475, 0.6643, 0.6795, 0.6731, 0.6807, 0.3686, 0.6367, 0.3758, 0.6304, 0.3469, 0.6583, 0.3174, 0.6367, 0.3758, 0.6807, 0.3686, 0.7048, 0.4048, 0.6935, 0.4184, 0.5349, 0.6674, 0.5107, 0.7046, 0.4953, 0.694, 0.5158, 0.6582, 0.9904, 0.3919, 0.9966, 0.4649, 0.9753, 0.4667, 0.9673, 0.3939, 0.5158, 0.6582, 0.4953, 0.694, 0.4147, 0.6325, 0.438, 0.6182, 0.531, 0.6459, 0.5349, 0.6674, 0.5158, 0.6582, 0.5566, 0.5352, 0.5456, 0.5528, 0.5367, 0.5374, 0.4526, 0.5946, 0.4535, 0.575, 0.5455, 0.5812, 0.5392, 0.6269, 0.6935, 0.4184, 0.6239, 0.4687, 0.5939, 0.3933, 0.6367, 0.3758, 0.5939, 0.3933, 0.6239, 0.4687, 0.5423, 0.4976, 0.5219, 0.4182, 0.9904, 0.3919, 0.9673, 0.3939, 0.9626, 0.3197, 0.9868, 0.3188, 0.5825, 0.3423, 0.6291, 0.2622, 0.6583, 0.3174, 0.6304, 0.3469, 0.6901, 0.8668, 0.6893, 0.8494, 0.7089, 0.8491, 0.71, 0.8674, 0.438, 0.6182, 0.4147, 0.6325, 0.4194, 0.6203, 0.4352, 0.6136, 0.6901, 0.8668, 0.71, 0.8674, 0.7145, 0.8977, 0.6958, 0.9018, 0.7029, 0.8155, 0.7177, 0.8241, 0.7089, 0.8491, 0.6893, 0.8494, 0.5455, 0.5812, 0.6864, 0.5997, 0.6475, 0.6643, 0.5392, 0.6269, 0.9868, 0.3188, 0.9626, 0.3197, 0.9612, 0.235, 0.9848, 0.235, 0.842, 0.1014, 0.8352, 0.1334, 0.8259, 0.1505, 0.7976, 0.1171, 0.8497, 0.1447, 0.8501, 0.1371, 0.8539, 0.1435, 0.8519, 0.1463, 0.9117, 0.06288, 0.8846, 0.1007, 0.842, 0.1014, 0.8568, 0.04439, 0.7649, 0.1471, 0.7976, 0.1171, 0.8259, 0.1505, 0.8197, 0.1911, 0.842, 0.1014, 0.7976, 0.1171, 0.7672, 0.06671, 0.8568, 0.04439, 0.7976, 0.1171, 0.7649, 0.1471, 0.7116, 0.09698, 0.7672, 0.06671, 0.8501, 0.1371, 0.8497, 0.1447, 0.8477, 0.1469, 0.8352, 0.1334, 0.935, 0.9208, 0.9062, 0.92, 0.9181, 0.9101, 0.921, 0.912, 0.935, 0.8842, 0.935, 0.9208, 0.921, 0.912, 0.9225, 0.895, 0.921, 0.912, 0.9181, 0.9101, 0.9193, 0.8954, 0.9225, 0.895, 0.9062, 0.92, 0.9147, 0.8855, 0.9193, 0.8954, 0.9181, 0.9101, 0.9147, 0.8855, 0.935, 0.8842, 0.9225, 0.895, 0.9193, 0.8954, 0.8259, 0.1505, 0.8352, 0.1334, 0.8477, 0.1469, 0.846, 0.15, 0.846, 0.15, 0.848, 0.1517, 0.8197, 0.1911, 0.8259, 0.1505, 0.8518, 0.1463, 0.8497, 0.1493, 0.8477, 0.1469, 0.8497, 0.1447, 0.846, 0.15, 0.8477, 0.1469, 0.8497, 0.1493, 0.848, 0.1517, 0.9287, 0.4408, 0.9157, 0.4806, 0.887, 0.4806, 0.9038, 0.4509, 0.7756, 0.8648, 0.7245, 0.8606, 0.7367, 0.8201, 0.7704, 0.8311, 0.7367, 0.8201, 0.7548, 0.7911, 0.7756, 0.8048, 0.7704, 0.8311, 0.3988, 0.8959, 0.3795, 0.9142, 0.3497, 0.8837, 0.3896, 0.8696, 0.3755, 0.8481, 0.3497, 0.8837, 0.3143, 0.8304, 0.3585, 0.8304, 0.3896, 0.8696, 0.3755, 0.8481, 0.3859, 0.8304, 0.3901, 0.8304, 0.3988, 0.8959, 0.3896, 0.8696, 0.3984, 0.8671, 0.4063, 0.8997, 0.8155, 0.7968, 0.8498, 0.7911, 0.8492, 0.803, 0.8231, 0.8097, 0.3795, 0.9142, 0.3988, 0.8959, 0.4063, 0.8997, 0.3891, 0.9255, 0.3896, 0.8696, 0.3901, 0.8304, 0.3921, 0.8304, 0.3984, 0.8671, 0.3859, 0.8304, 0.3755, 0.8481, 0.375, 0.8425, 0.3841, 0.8304, 0.3755, 0.8481, 0.3585, 0.8304, 0.3614, 0.8304, 0.375, 0.8425, 0.7824, 0.8347, 0.8155, 0.7968, 0.8231, 0.8097, 0.8, 0.8347, 0.3755, 0.8481, 0.3896, 0.8696, 0.3497, 0.8837, 0.8566, 0.8342, 0.8873, 0.7944, 0.922, 0.7911, 0.8953, 0.8342, 0.8953, 0.8342, 0.922, 0.7911, 0.9231, 0.803, 0.5095, 0.3448, 0.4229, 0.3584, 0.4147, 0.2622, 0.4994, 0.2622, 0.5219, 0.4182, 0.4406, 0.4405, 0.4229, 0.3584, 0.5095, 0.3448, 0.5219, 0.4182, 0.5423, 0.4976, 0.4652, 0.521, 0.4406, 0.4405, 0.857, 0.3794, 0.8793, 0.4487, 0.8403, 0.4595, 0.8154, 0.4255, 0.7648, 0.3794, 0.7625, 0.4077, 0.7557, 0.4196, 0.7489, 0.3794, 0.8154, 0.4255, 0.7963, 0.4005, 0.8054, 0.3794, 0.857, 0.3794, 0.7483, 0.4694, 0.7436, 0.4681, 0.7557, 0.4196, 0.7656, 0.4464, 0.7557, 0.4196, 0.8154, 0.4255, 0.7972, 0.4494, 0.7656, 0.4464, 0.7625, 0.4077, 0.7963, 0.4005, 0.8154, 0.4255, 0.7557, 0.4196, 0.7648, 0.3794, 0.8054, 0.3794, 0.7963, 0.4005, 0.7625, 0.4077, 0.8175, 0.4768, 0.7972, 0.4494, 0.8154, 0.4255, 0.8403, 0.4595, 0.8172, 0.4888, 0.7916, 0.4659, 0.7972, 0.4494, 0.8175, 0.4768, 0.7916, 0.4659, 0.7727, 0.4628, 0.7656, 0.4464, 0.7972, 0.4494, 0.7727, 0.4628, 0.7478, 0.4811, 0.7483, 0.4694, 0.7656, 0.4464, 0.8403, 0.4595, 0.8474, 0.478, 0.8172, 0.4888, 0.8175, 0.4768, 0.7489, 0.3794, 0.7557, 0.4196, 0.7343, 0.4202, 0.7116, 0.3794, 0.734, 0.4739, 0.7343, 0.4202, 0.7557, 0.4196, 0.7436, 0.4681, 0.7478, 0.4811, 0.734, 0.4739, 0.7436, 0.4681, 0.7483, 0.4694, 0.8802, 0.4708, 0.8474, 0.478, 0.8403, 0.4595, 0.8793, 0.4487, 0.4567, 0.8075, 0.4905, 0.808, 0.4849, 0.7943, 0.4702, 0.8213, 0.4147, 0.8681, 0.4567, 0.8075, 0.4702, 0.8213, 0.4384, 0.8758, 0.4905, 0.808, 0.4844, 0.7911, 0.4849, 0.7943, 0.4848, 0.8306, 0.458, 0.8834, 0.4384, 0.8758, 0.4702, 0.8213, 0.4844, 0.7911, 0.4848, 0.8306, 0.4702, 0.8213, 0.4849, 0.7943, 0.4985, 0.8946, 0.458, 0.8834, 0.4848, 0.8306, 0.4985, 0.8326, 0.4985, 0.8326, 0.4848, 0.8306, 0.4844, 0.7911, 0.4905, 0.808, 0.9544, 0.003392, 0.9117, 0.06288, 0.8568, 0.04439, 0.9092, 0.4084, 0.9097, 0.434, 0.8922, 0.4289, 0.8998, 0.4096, 0.8998, 0.4096, 0.887, 0.2916, 0.907, 0.296, 0.9092, 0.4084, 0.887, 0.2916, 0.9065, 0.2701, 0.9069, 0.2894, 0.907, 0.296, 0.09383, 0.8659, 0.1132, 0.934, 0.01206, 0.86, 0.02206, 0.8474, 0.3376, 0.6693, 0.3165, 0.6977, 0.211, 0.6151, 0.2298, 0.5919, 0.2515, 0.5894, 0.04672, 0.8167, 0.03781, 0.8047, 0.1012, 0.7636, 0.09421, 0.8118, 0.03781, 0.8047, 0.003392, 0.7781, 0.09329, 0.7354, 0.1012, 0.7636, 0.09383, 0.8659, 0.02206, 0.8474, 0.04672, 0.8167, 0.09421, 0.8118, 0.04672, 0.8167, 0.02206, 0.8474, 0.008989, 0.8396, 0.03781, 0.8047, 0.2761, 0.5268, 0.2297, 0.5669, 0.119, 0.4644, 0.1866, 0.366, 0.1866, 0.366, 0.3222, 0.366, 0.342, 0.514, 0.3014, 0.533, 0.2761, 0.5268, 0.211, 0.6151, 0.1858, 0.6587, 0.05065, 0.5965, 0.08239, 0.5296, 0.2963, 0.5522, 0.3014, 0.533, 0.342, 0.514, 0.4079, 0.6395, 0.3653, 0.6499, 0.1858, 0.6587, 0.211, 0.6151, 0.3165, 0.6977, 0.3066, 0.7286, 0.2963, 0.5522, 0.3653, 0.6499, 0.3376, 0.6693, 0.2515, 0.5894, 0.1012, 0.7636, 0.1444, 0.7792, 0.1273, 0.8175, 0.09421, 0.8118, 0.3376, 0.6693, 0.3653, 0.6499, 0.3669, 0.6556, 0.3439, 0.6726, 0.3165, 0.6977, 0.3238, 0.7002, 0.3186, 0.7253, 0.3066, 0.7286, 0.4079, 0.6395, 0.4051, 0.6518, 0.3669, 0.6556, 0.3653, 0.6499, 0.08079, 0.4468, 0.119, 0.4644, 0.08239, 0.5296, 0.04272, 0.5086, 0.1273, 0.8175, 0.1268, 0.8559, 0.09383, 0.8659, 0.09421, 0.8118, 0.1521, 0.8921, 0.1132, 0.934, 0.09383, 0.8659, 0.1268, 0.8559, 0.1444, 0.7792, 0.1012, 0.7636, 0.09329, 0.7354, 0.1521, 0.7475, 0.08239, 0.5296, 0.119, 0.4644, 0.2297, 0.5669, 0.2298, 0.5919, 0.211, 0.6151, 0.3238, 0.7002, 0.3165, 0.6977, 0.3376, 0.6693, 0.3439, 0.6726, 0.2515, 0.5894, 0.2297, 0.5669, 0.2761, 0.5268, 0.2963, 0.5522, 0.2297, 0.5669, 0.2515, 0.5894, 0.2298, 0.5919, 0.2761, 0.5268, 0.3014, 0.533, 0.2963, 0.5522, 0.1097, 0.366, 0.1866, 0.366, 0.119, 0.4644, 0.08079, 0.4468, 0.08239, 0.5296, 0.05065, 0.5965, 0.003392, 0.5671, 0.04272, 0.5086, 0.7118, 0.7529, 0.7254, 0.7329, 0.732, 0.7371, 0.7164, 0.7613, 0.5553, 0.8492, 0.5621, 0.8123, 0.5862, 0.8163, 0.5805, 0.8513, 0.506, 0.8378, 0.5099, 0.8308, 0.5553, 0.8492, 0.5445, 0.8606, 0.5621, 0.8123, 0.5249, 0.7978, 0.5268, 0.7911, 0.5755, 0.8013, 0.5299, 0.927, 0.5143, 0.8978, 0.5548, 0.878, 0.5785, 0.9081, 0.5755, 0.8013, 0.5912, 0.8033, 0.5862, 0.8163, 0.5621, 0.8123, 0.5548, 0.878, 0.5797, 0.8687, 0.5933, 0.9026, 0.5785, 0.9081, 0.7268, 0.7181, 0.7137, 0.6985, 0.7165, 0.6939, 0.7311, 0.7175, 0.8146, 0.9321, 0.8003, 0.9282, 0.7984, 0.9159, 0.815, 0.9262, 0.8003, 0.9282, 0.7934, 0.9251, 0.7827, 0.915, 0.7984, 0.9159, 0.8252, 0.8934, 0.822, 0.9021, 0.8104, 0.9039, 0.7999, 0.8851, 0.7824, 0.8893, 0.8017, 0.9072, 0.7984, 0.9159, 0.7827, 0.915, 0.6049, 0.8204, 0.5862, 0.8163, 0.5912, 0.8033, 0.6081, 0.8039, 0.815, 0.9262, 0.815, 0.9216, 0.8206, 0.9196, 0.8216, 0.9242, 0.5052, 0.8243, 0.5189, 0.7942, 0.5249, 0.7978, 0.5099, 0.8308, 0.5099, 0.8308, 0.5249, 0.7978, 0.5621, 0.8123, 0.5553, 0.8492, 0.835, 0.7769, 0.8241, 0.7594, 0.824, 0.731, 0.9649, 0.7124, 0.9649, 0.7843, 0.9649, 0.7124, 0.926, 0.6478, 0.958, 0.639, 0.8872, 0.5278, 0.9058, 0.5987, 0.8134, 0.6447, 0.7892, 0.6075, 0.732, 0.7371, 0.824, 0.731, 0.8241, 0.7594, 0.8151, 0.7747, 0.7164, 0.7613, 0.7311, 0.7175, 0.7165, 0.6939, 0.7942, 0.6539, 0.8095, 0.6662, 0.8177, 0.6853, 0.8872, 0.5278, 0.9372, 0.5828, 0.9058, 0.5987, 0.7268, 0.7181, 0.7311, 0.7175, 0.732, 0.7371, 0.7254, 0.7329, 0.5939, 0.1311, 0.5825, 0.1821, 0.5095, 0.1796, 0.5219, 0.1063, 0.5825, 0.1821, 0.6291, 0.2622, 0.4994, 0.2622, 0.5095, 0.1796, 0.8095, 0.6662, 0.8134, 0.6447, 0.9058, 0.5987, 0.926, 0.6478, 0.8177, 0.6853, 0.8206, 0.9196, 0.8104, 0.9039, 0.822, 0.9021, 0.8252, 0.919, 0.8206, 0.9196, 0.815, 0.9216, 0.8017, 0.9072, 0.8104, 0.9039, 0.815, 0.9216, 0.815, 0.9262, 0.7984, 0.9159, 0.8017, 0.9072, 0.7999, 0.8851, 0.8104, 0.9039, 0.8017, 0.9072, 0.7824, 0.8893, 0.9372, 0.5828, 0.958, 0.639, 0.926, 0.6478, 0.9058, 0.5987, 0.6807, 0.1558, 0.6583, 0.207, 0.6304, 0.1775, 0.6367, 0.1486, 0.6367, 0.1486, 0.6935, 0.106, 0.7048, 0.1197, 0.6807, 0.1558, 0.8134, 0.6447, 0.7942, 0.6539, 0.7738, 0.6182, 0.7892, 0.6075, 0.9904, 0.07816, 0.9673, 0.07619, 0.9753, 0.003392, 0.9966, 0.005201, 0.7942, 0.6539, 0.7165, 0.6939, 0.6932, 0.6797, 0.7738, 0.6182, 0.8095, 0.6662, 0.7942, 0.6539, 0.8134, 0.6447, 0.835, 0.7769, 0.8151, 0.7747, 0.8241, 0.7594, 0.7311, 0.7175, 0.8177, 0.6853, 0.824, 0.731, 0.732, 0.7371, 0.6935, 0.106, 0.6367, 0.1486, 0.5939, 0.1311, 0.6239, 0.05569, 0.5939, 0.1311, 0.5219, 0.1063, 0.5423, 0.02685, 0.6239, 0.05569, 0.9904, 0.07816, 0.9868, 0.1513, 0.9626, 0.1504, 0.9673, 0.07619, 0.5825, 0.1821, 0.6304, 0.1775, 0.6583, 0.207, 0.6291, 0.2622, 0.5805, 0.8513, 0.6004, 0.8507, 0.5992, 0.869, 0.5797, 0.8687, 0.7165, 0.6939, 0.7137, 0.6985, 0.6979, 0.6918, 0.6932, 0.6797, 0.5805, 0.8513, 0.5862, 0.8163, 0.6049, 0.8204, 0.6004, 0.8507, 0.5933, 0.9026, 0.5797, 0.8687, 0.5992, 0.869, 0.6081, 0.894, 0.824, 0.731, 0.8177, 0.6853, 0.926, 0.6478, 0.9649, 0.7124, 0.9868, 0.1513, 0.9848, 0.235, 0.9612, 0.235, 0.9626, 0.1504, 0.8976, 0.1413, 0.8969, 0.1883, 0.8562, 0.1722, 0.8694, 0.158, 0.854, 0.1479, 0.8519, 0.1463, 0.8539, 0.1435, 0.8611, 0.145, 0.9117, 0.06288, 0.9468, 0.1089, 0.8976, 0.1413, 0.8846, 0.1007, 0.879, 0.2289, 0.8197, 0.1911, 0.8562, 0.1722, 0.8969, 0.1883, 0.8976, 0.1413, 0.9468, 0.1089, 0.9544, 0.201, 0.8969, 0.1883, 0.8969, 0.1883, 0.9544, 0.201, 0.9435, 0.2634, 0.879, 0.2289, 0.8611, 0.145, 0.8694, 0.158, 0.8527, 0.1504, 0.854, 0.1479, 0.9587, 0.7911, 0.9448, 0.7999, 0.9419, 0.8018, 0.9299, 0.7919, 0.9587, 0.8277, 0.9462, 0.8168, 0.9448, 0.7999, 0.9587, 0.7911, 0.9448, 0.7999, 0.9462, 0.8168, 0.943, 0.8165, 0.9419, 0.8018, 0.9299, 0.7919, 0.9419, 0.8018, 0.943, 0.8165, 0.9385, 0.8264, 0.9385, 0.8264, 0.943, 0.8165, 0.9462, 0.8168, 0.9587, 0.8277, 0.8562, 0.1722, 0.8502, 0.1531, 0.8527, 0.1504, 0.8694, 0.158, 0.8502, 0.1531, 0.8562, 0.1722, 0.8197, 0.1911, 0.848, 0.1517, 0.8518, 0.1463, 0.854, 0.1479, 0.8527, 0.1504, 0.8497, 0.1493, 0.8502, 0.1531, 0.848, 0.1517, 0.8497, 0.1493, 0.8527, 0.1504, 0.9287, 0.5203, 0.9038, 0.5102, 0.887, 0.4806, 0.9157, 0.4806, 0.7756, 0.8648, 0.7649, 0.8972, 0.7299, 0.9025, 0.7245, 0.8606, 0.7299, 0.9025, 0.7649, 0.8972, 0.7657, 0.924, 0.7429, 0.9341, 0.3988, 0.7649, 0.3896, 0.7913, 0.3497, 0.7772, 0.3795, 0.7467, 0.3755, 0.8128, 0.3585, 0.8304, 0.3143, 0.8304, 0.3497, 0.7772, 0.3896, 0.7913, 0.3901, 0.8304, 0.3859, 0.8304, 0.3755, 0.8128, 0.3988, 0.7649, 0.4063, 0.7612, 0.3984, 0.7938, 0.3896, 0.7913, 0.8155, 0.8726, 0.8231, 0.8597, 0.8492, 0.8664, 0.8498, 0.8783, 0.3795, 0.7467, 0.3891, 0.7354, 0.4063, 0.7612, 0.3988, 0.7649, 0.3896, 0.7913, 0.3984, 0.7938, 0.3921, 0.8304, 0.3901, 0.8304, 0.3859, 0.8304, 0.3841, 0.8304, 0.375, 0.8184, 0.3755, 0.8128, 0.3755, 0.8128, 0.375, 0.8184, 0.3614, 0.8304, 0.3585, 0.8304, 0.7824, 0.8347, 0.8, 0.8347, 0.8231, 0.8597, 0.8155, 0.8726, 0.3755, 0.8128, 0.3497, 0.7772, 0.3896, 0.7913, 0.8566, 0.8342, 0.8953, 0.8342, 0.922, 0.8774, 0.8873, 0.874, 0.8953, 0.8342, 0.9231, 0.8655, 0.922, 0.8774, 0.5095, 0.1796, 0.4994, 0.2622, 0.4147, 0.2622, 0.4229, 0.166, 0.5219, 0.1063, 0.5095, 0.1796, 0.4229, 0.166, 0.4406, 0.08388, 0.5219, 0.1063, 0.4406, 0.08388, 0.4652, 0.003392, 0.5423, 0.02685, 0.857, 0.3794, 0.8154, 0.3334, 0.8403, 0.2994, 0.8793, 0.3102, 0.7648, 0.3794, 0.7489, 0.3794, 0.7557, 0.3393, 0.7625, 0.3512, 0.8154, 0.3334, 0.857, 0.3794, 0.8054, 0.3794, 0.7963, 0.3584, 0.7483, 0.2895, 0.7656, 0.3125, 0.7557, 0.3393, 0.7436, 0.2908, 0.7557, 0.3393, 0.7656, 0.3125, 0.7972, 0.3095, 0.8154, 0.3334, 0.7625, 0.3512, 0.7557, 0.3393, 0.8154, 0.3334, 0.7963, 0.3584, 0.7648, 0.3794, 0.7625, 0.3512, 0.7963, 0.3584, 0.8054, 0.3794, 0.8175, 0.2821, 0.8403, 0.2994, 0.8154, 0.3334, 0.7972, 0.3095, 0.8172, 0.2701, 0.8175, 0.2821, 0.7972, 0.3095, 0.7916, 0.293, 0.7916, 0.293, 0.7972, 0.3095, 0.7656, 0.3125, 0.7727, 0.2961, 0.7727, 0.2961, 0.7656, 0.3125, 0.7483, 0.2895, 0.7478, 0.2778, 0.8403, 0.2994, 0.8175, 0.2821, 0.8172, 0.2701, 0.8474, 0.2809, 0.7489, 0.3794, 0.7116, 0.3794, 0.7343, 0.3387, 0.7557, 0.3393, 0.734, 0.285, 0.7436, 0.2908, 0.7557, 0.3393, 0.7343, 0.3387, 0.7478, 0.2778, 0.7483, 0.2895, 0.7436, 0.2908, 0.734, 0.285, 0.8802, 0.2881, 0.8793, 0.3102, 0.8403, 0.2994, 0.8474, 0.2809, 0.4152, 0.9385, 0.4328, 0.9342, 0.4285, 0.9609, 0.4374, 0.9509, 0.4147, 0.8681, 0.4384, 0.8758, 0.4328, 0.9342, 0.4152, 0.9385, 0.4374, 0.9509, 0.4285, 0.9609, 0.4283, 0.9639, 0.4472, 0.9331, 0.4328, 0.9342, 0.4384, 0.8758, 0.458, 0.8834, 0.4283, 0.9639, 0.4285, 0.9609, 0.4328, 0.9342, 0.4472, 0.9331, 0.4985, 0.8946, 0.4642, 0.944, 0.4472, 0.9331, 0.458, 0.8834, 0.4642, 0.944, 0.4374, 0.9509, 0.4283, 0.9639, 0.4472, 0.9331, 0.9544, 0.003392, 0.9468, 0.1089, 0.9117, 0.06288, 0.9092, 0.4084, 0.9186, 0.4093, 0.9269, 0.4283, 0.9097, 0.434, 0.9186, 0.4093, 0.9092, 0.4084, 0.907, 0.296, 0.9269, 0.2909, 0.9269, 0.2909, 0.907, 0.296, 0.9069, 0.2894, 0.9065, 0.2701])
me_man_tie_rig.materials.append(mat_6_skin_lightest)
me_man_tie_rig.materials.append(mat_15_brown_white)
me_man_tie_rig.materials.append(mat_14_brown_lightest)
me_man_tie_rig.materials.append(mat_12_brown)
me_man_tie_rig.materials.append(mat_17_grey_darkest)
me_man_tie_rig.use_remesh_fix_poles = True
me_man_tie_rig.use_remesh_preserve_attributes = False
me_man_tie_rig.use_mirror_vertex_groups = False
me_man_tie_rig.update()
me_man_tie_rig.normals_split_custom_set([tuple(v) for v in zip(*[iter([0.9995, 0.03098, -0.004267, 0.9995, 0.03098, -0.004267, 0.9995, 0.03098, -0.004267, 0.9995, 0.03098, -0.004267, -0.9895, 0.1439, -0.01624, -0.9895, 0.1439, -0.01624, -0.9895, 0.1439, -0.01624, -0.9895, 0.1439, -0.01624, -0.9895, 0.1439, -0.01624, -0.9996, 0.02169, 0.02011, -0.9996, 0.02169, 0.02011, -0.9996, 0.02169, 0.02011, -0.9996, 0.02169, 0.02011, 6.036e-09, -1.947e-07, -1.0, 6.036e-09, -1.947e-07, -1.0, 6.036e-09, -1.947e-07, -1.0, 6.036e-09, -1.947e-07, -1.0, -0.08763, -0.3387, 0.9368, -0.08763, -0.3387, 0.9368, -0.08763, -0.3387, 0.9368, -0.08763, -0.3387, 0.9368, -0.4095, -0.9114, 0.04064, -0.4095, -0.9114, 0.04064, -0.4095, -0.9114, 0.04064, -0.4095, -0.9114, 0.04064, -0.3276, -0.9395, -0.1003, -0.3276, -0.9395, -0.1003, -0.3276, -0.9395, -0.1003, -0.3276, -0.9395, -0.1003, 0.9916, -0.02896, -0.1258, 0.9916, -0.02896, -0.1258, 0.9916, -0.02896, -0.1258, 0.9916, -0.02896, -0.1258, 0.9916, -0.02896, -0.1258, -0.0496, 0.9946, -0.09091, -0.0496, 0.9946, -0.09091, -0.0496, 0.9946, -0.09091, -0.0496, 0.9946, -0.09091, 0.9981, -0.0008278, -0.06121, 0.9981, -0.0008278, -0.06121, 0.9981, -0.0008278, -0.06121, 0.9981, -0.0008278, -0.06121, 0.9981, -0.0008278, -0.06121, 0.07899, 0.9958, 0.04532, 0.07899, 0.9958, 0.04532, 0.07899, 0.9958, 0.04532, 0.07899, 0.9958, 0.04532, -0.2589, -0.9635, -0.06818, -0.2589, -0.9635, -0.06818, -0.2589, -0.9635, -0.06818, -0.2589, -0.9635, -0.06818, -0.9943, 0.06173, 0.08707, -0.9943, 0.06173, 0.08707, -0.9943, 0.06173, 0.08707, -0.9943, 0.06173, 0.08707, -0.1697, -0.9336, -0.3156, -0.1697, -0.9336, -0.3156, -0.1697, -0.9336, -0.3156, -0.1697, -0.9336, -0.3156, 0.07197, 0.817, -0.5722, 0.07197, 0.817, -0.5722, 0.07197, 0.817, -0.5722, 0.07197, 0.817, -0.5722, 0.7813, 0.0418, -0.6227, 0.7813, 0.0418, -0.6227, 0.7813, 0.0418, -0.6227, 0.7813, 0.0418, -0.6227, -0.9955, 0.07289, 0.06107, -0.9955, 0.07289, 0.06107, -0.9955, 0.07289, 0.06107, -0.9955, 0.07289, 0.06107, -0.1248, -0.972, 0.1993, -0.1248, -0.972, 0.1993, -0.1248, -0.972, 0.1993, -0.1248, -0.972, 0.1993, 0.9929, 0.1085, 0.04948, 0.9929, 0.1085, 0.04948, 0.9929, 0.1085, 0.04948, 0.9929, 0.1085, 0.04948, 0.1795, 0.9813, 0.06964, 0.1795, 0.9813, 0.06964, 0.1795, 0.9813, 0.06964, 0.1795, 0.9813, 0.06964, -0.9934, 0.1091, -0.0344, -0.9934, 0.1091, -0.0344, -0.9934, 0.1091, -0.0344, -0.9934, 0.1091, -0.0344, -0.9934, 0.1091, -0.0344, -0.8603, 0.04214, -0.5081, -0.8603, 0.04214, -0.5081, -0.8603, 0.04214, -0.5081, -0.8603, 0.04214, -0.5081, -0.3501, -0.9223, -0.1638, -0.3501, -0.9223, -0.1638, -0.3501, -0.9223, -0.1638, -0.3501, -0.9223, -0.1638, -0.9678, 0.2516, -0.007168, -0.9678, 0.2516, -0.007168, -0.9678, 0.2516, -0.007168, 0.9714, -0.2375, -0.00923, 0.9714, -0.2375, -0.00923, 0.9714, -0.2375, -0.00923, -0.3185, -0.9471, -0.0387, -0.3185, -0.9471, -0.0387, -0.3185, -0.9471, -0.0387, -0.3185, -0.9471, -0.0387, -0.1062, 0.9943, 0.002947, -0.1062, 0.9943, 0.002947, -0.1062, 0.9943, 0.002947, -0.1062, 0.9943, 0.002947, -0.9007, 0.02011, -0.434, -0.9007, 0.02011, -0.434, -0.9007, 0.02011, -0.434, -0.9007, 0.02011, -0.434, -0.1317, -0.05077, 0.99, -0.1317, -0.05077, 0.99, -0.1317, -0.05077, 0.99, -0.1317, -0.05077, 0.99, -0.01781, -0.9375, -0.3475, -0.01781, -0.9375, -0.3475, -0.01781, -0.9375, -0.3475, -0.01781, -0.9375, -0.3475, 0.02422, 0.9949, 0.09766, 0.02422, 0.9949, 0.09766, 0.02422, 0.9949, 0.09766, 0.02422, 0.9949, 0.09766, 0.2457, 0.03602, -0.9687, 0.2457, 0.03602, -0.9687, 0.2457, 0.03602, -0.9687, 0.2457, 0.03602, -0.9687, 0.01334, 0.9977, 0.06636, 0.01334, 0.9977, 0.06636, 0.01334, 0.9977, 0.06636, 0.01334, 0.9977, 0.06636, 0.06538, 0.1446, -0.9873, 0.06538, 0.1446, -0.9873, 0.06538, 0.1446, -0.9873, 0.06538, 0.1446, -0.9873, -0.7152, -0.03611, 0.698, -0.7152, -0.03611, 0.698, -0.7152, -0.03611, 0.698, -0.7152, -0.03611, 0.698, -0.4169, 0.8943, 0.1625, -0.4169, 0.8943, 0.1625, -0.4169, 0.8943, 0.1625, -0.4169, 0.8943, 0.1625, -0.9174, -0.3455, -0.1977, -0.9174, -0.3455, -0.1977, -0.9174, -0.3455, -0.1977, -0.9174, -0.3455, -0.1977, 0.2276, 0.628, -0.7442, 0.2276, 0.628, -0.7442, 0.2276, 0.628, -0.7442, 0.2276, 0.628, -0.7442, -0.1126, -0.8335, 0.5409, -0.1126, -0.8335, 0.5409, -0.1126, -0.8335, 0.5409, -0.1126, -0.8335, 0.5409, 0.1164, 0.9931, 0.01679, 0.1164, 0.9931, 0.01679, 0.1164, 0.9931, 0.01679, 0.1164, 0.9931, 0.01679, -0.8038, -0.5546, -0.215, -0.8038, -0.5546, -0.215, -0.8038, -0.5546, -0.215, -0.8038, -0.5546, -0.215, -0.9483, 0.1584, -0.2751, -0.9483, 0.1584, -0.2751, -0.9483, 0.1584, -0.2751, -0.9483, 0.1584, -0.2751, -0.404, -0.01493, 0.9146, -0.404, -0.01493, 0.9146, -0.404, -0.01493, 0.9146, -0.404, -0.01493, 0.9146, -0.1157, -0.0282, -0.9929, -0.1157, -0.0282, -0.9929, -0.1157, -0.0282, -0.9929, -0.1157, -0.0282, -0.9929, -0.1157, -0.0282, -0.9929, -0.1844, -0.9567, 0.225, -0.1844, -0.9567, 0.225, -0.1844, -0.9567, 0.225, -0.05994, 0.9982, 0.005977, -0.05994, 0.9982, 0.005977, -0.05994, 0.9982, 0.005977, -0.05994, 0.9982, 0.005977, -0.05344, 0.01382, -0.9985, -0.05344, 0.01382, -0.9985, -0.05344, 0.01382, -0.9985, -0.05344, 0.01382, -0.9985, -0.05344, 0.01382, -0.9985, -0.05747, 0.005732, 0.9983, -0.05747, 0.005732, 0.9983, -0.05747, 0.005732, 0.9983, -0.05747, 0.005732, 0.9983, -0.05747, 0.005732, 0.9983, -0.06077, 0.9971, -0.04641, -0.06077, 0.9971, -0.04641, -0.06077, 0.9971, -0.04641, -0.7876, -0.5984, -0.1471, -0.7876, -0.5984, -0.1471, -0.7876, -0.5984, -0.1471, -0.7876, -0.5984, -0.1471, -0.9928, 0.02584, -0.1171, -0.9928, 0.02584, -0.1171, -0.9928, 0.02584, -0.1171, -0.9928, 0.02584, -0.1171, -0.2439, -0.9653, 0.09325, -0.2439, -0.9653, 0.09325, -0.2439, -0.9653, 0.09325, -0.2439, -0.9653, 0.09325, -0.08465, 0.02836, 0.996, -0.08465, 0.02836, 0.996, -0.08486, 0.02825, 0.996, -0.08484, 0.02827, 0.996, -0.08465, 0.02836, 0.996, 0.3826, 0.1876, -0.9047, 0.3826, 0.1876, -0.9047, 0.3826, 0.1876, -0.9047, 0.3826, 0.1876, -0.9047, 0.07655, -0.9968, -0.02176, 0.07655, -0.9968, -0.02176, 0.07655, -0.9968, -0.02176, 0.07655, -0.9968, -0.02176, -0.4627, -0.4685, 0.7526, -0.4627, -0.4685, 0.7526, -0.4627, -0.4685, 0.7526, -0.4627, -0.4685, 0.7526, 0.6347, -0.7719, 0.03615, 0.6347, -0.7719, 0.03615, 0.6347, -0.7719, 0.03615, 0.6347, -0.7719, 0.03615, -0.09137, 0.02493, 0.9955, -0.08484, 0.02827, 0.996, -0.08486, 0.02825, 0.996, -0.09137, 0.02493, 0.9955, -0.1702, -0.03059, 0.9849, -0.1702, -0.03059, 0.9849, -0.1702, -0.03059, 0.9849, -0.1702, -0.03059, 0.9849, -0.01776, 0.6261, 0.7796, -0.01776, 0.6261, 0.7796, -0.01776, 0.6261, 0.7796, -0.01776, 0.6261, 0.7796, -0.1141, 0.9889, 0.09479, -0.1141, 0.9889, 0.09479, -0.1141, 0.9889, 0.09479, -0.1141, 0.9889, 0.09479, -0.09519, 0.9927, 0.07376, -0.09519, 0.9927, 0.07376, -0.1005, 0.9922, 0.07371, -0.1005, 0.9922, 0.07371, -0.0263, 0.9987, 0.04357, -0.0263, 0.9987, 0.04357, -0.0263, 0.9987, 0.04357, -0.0263, 0.9987, 0.04357, -0.09887, 0.1198, 0.9879, -0.09887, 0.1198, 0.9879, -0.09887, 0.1198, 0.9879, -0.02508, -0.1271, -0.9916, -0.02508, -0.1271, -0.9916, -0.02508, -0.1271, -0.9916, 0.03261, -0.9982, -0.05123, 0.03261, -0.9982, -0.05123, 0.03261, -0.9982, -0.05123, 0.03261, -0.9982, -0.05123, -0.02291, 0.9996, -0.01499, -0.02291, 0.9996, -0.01499, -0.02291, 0.9996, -0.01499, -0.02291, 0.9996, -0.01499, -0.07161, 0.997, -0.02987, -0.07161, 0.997, -0.02987, -0.07161, 0.997, -0.02987, -0.07161, 0.997, -0.02987, -0.9965, 0.08146, 0.02014, -0.9965, 0.08146, 0.02014, -0.9965, 0.08146, 0.02014, -0.9965, 0.08146, 0.02014, -0.2432, -0.9404, 0.2375, -0.2477, -0.9379, 0.2428, -0.2475, -0.938, 0.2426, -0.2432, -0.9404, 0.2375, 0.2862, -0.9553, -0.07452, 0.2862, -0.9553, -0.07452, 0.2862, -0.9553, -0.07452, 0.2862, -0.9553, -0.07452, -0.8554, 0.5065, -0.1084, -0.8554, 0.5065, -0.1084, -0.8554, 0.5065, -0.1084, -0.8554, 0.5065, -0.1084, -0.1766, -0.04813, 0.9831, -0.1766, -0.04813, 0.9831, -0.1766, -0.04813, 0.9831, -0.1766, -0.04813, 0.9831, 0.06744, 0.124, -0.99, 0.06744, 0.124, -0.99, 0.06744, 0.124, -0.99, 0.06744, 0.124, -0.99, -0.09364, -0.9815, 0.1668, -0.09364, -0.9815, 0.1668, -0.09364, -0.9815, 0.1668, -0.09364, -0.9815, 0.1668, -0.3484, -0.9373, -0.006631, -0.3484, -0.9373, -0.006631, -0.3484, -0.9373, -0.006631, -0.3484, -0.9373, -0.006631, -0.9214, 0.334, -0.1989, -0.9214, 0.334, -0.1989, -0.9214, 0.334, -0.1989, -0.9214, 0.334, -0.1989, -0.5531, -0.801, 0.2292, -0.5531, -0.801, 0.2292, -0.5531, -0.801, 0.2292, -0.5531, -0.801, 0.2292, -0.281, -0.9353, 0.215, -0.281, -0.9353, 0.215, -0.281, -0.9353, 0.215, -0.281, -0.9353, 0.215, -0.3748, 0.8639, -0.3365, -0.3748, 0.8639, -0.3365, -0.3748, 0.8639, -0.3365, -0.3748, 0.8639, -0.3365, -0.9904, 0.1013, 0.0944, -0.9904, 0.1013, 0.0944, -0.9904, 0.1013, 0.0944, -0.9904, 0.1013, 0.0944, -0.3518, 0.8556, 0.3798, -0.3518, 0.8556, 0.3798, -0.3518, 0.8556, 0.3798, -0.3518, 0.8556, 0.3798, -0.994, -0.1095, 0.0008394, -0.994, -0.1095, 0.0008394, -0.994, -0.1095, 0.0008394, -0.994, -0.1095, 0.0008394, 0.1076, 0.2174, 0.9701, 0.1076, 0.2174, 0.9701, 0.1076, 0.2174, 0.9701, 0.1076, 0.2174, 0.9701, -0.7887, -0.602, 0.1249, -0.7887, -0.602, 0.1249, -0.7887, -0.602, 0.1249, -0.7887, -0.602, 0.1249, -0.9891, -0.1412, -0.04199, -0.9891, -0.1412, -0.04199, -0.9891, -0.1412, -0.04199, -0.9891, -0.1412, -0.04199, -0.04578, 0.9316, -0.3606, -0.04578, 0.9316, -0.3606, -0.04578, 0.9316, -0.3606, -0.04578, 0.9316, -0.3606, -0.5188, -0.2919, -0.8035, -0.5188, -0.2919, -0.8035, -0.5188, -0.2919, -0.8035, -0.5188, -0.2919, -0.8035, -0.9238, 0.3773, -0.06549, -0.9238, 0.3773, -0.06549, -0.9238, 0.3773, -0.06549, -0.9238, 0.3773, -0.06549, -0.5018, 0.8358, -0.2228, -0.5018, 0.8358, -0.2228, -0.5018, 0.8358, -0.2228, -0.5018, 0.8358, -0.2228, -0.4121, -0.2505, 0.876, -0.4121, -0.2505, 0.876, -0.4121, -0.2505, 0.876, -0.4121, -0.2505, 0.876, -0.5492, 0.4503, 0.7039, -0.5492, 0.4503, 0.7039, -0.5492, 0.4503, 0.7039, -0.5492, 0.4503, 0.7039, -0.6483, -0.1457, -0.7474, -0.6483, -0.1457, -0.7474, -0.6483, -0.1457, -0.7474, -0.6483, -0.1457, -0.7474, -0.6707, -0.7346, -0.1025, -0.6707, -0.7346, -0.1025, -0.6707, -0.7346, -0.1025, -0.6707, -0.7346, -0.1025, -0.965, -0.08778, -0.247, -0.965, -0.08778, -0.247, -0.965, -0.08778, -0.247, -0.965, -0.08778, -0.247, -0.9952, -0.02965, -0.09351, -0.9952, -0.02965, -0.09351, -0.9952, -0.02965, -0.09351, -0.9952, -0.02965, -0.09351, -0.5973, -0.8016, 0.02746, -0.5973, -0.8016, 0.02746, -0.5973, -0.8016, 0.02746, -0.5973, -0.8016, 0.02746, -0.5763, -0.8107, 0.1029, -0.5763, -0.8107, 0.1029, -0.5763, -0.8107, 0.1029, -0.5763, -0.8107, 0.1029, 0.08175, 0.2746, 0.9581, 0.08175, 0.2746, 0.9581, 0.08175, 0.2746, 0.9581, 0.08175, 0.2746, 0.9581, 0.2487, 0.1757, -0.9525, 0.2487, 0.1757, -0.9525, 0.2487, 0.1757, -0.9525, 0.2487, 0.1757, -0.9525, 0.1068, 0.9789, -0.1743, 0.1068, 0.9789, -0.1743, 0.1068, 0.9789, -0.1743, 0.1068, 0.9789, -0.1743, 0.08049, 0.3061, 0.9486, 0.08049, 0.3061, 0.9486, 0.08049, 0.3061, 0.9486, 0.08049, 0.3061, 0.9486, 0.1832, -0.09431, -0.9785, 0.1832, -0.09431, -0.9785, 0.1832, -0.09431, -0.9785, 0.1832, -0.09431, -0.9785, 0.237, -0.164, 0.9576, 0.237, -0.164, 0.9576, 0.237, -0.164, 0.9576, 0.237, -0.164, 0.9576, 0.2255, 0.6366, -0.7375, 0.2255, 0.6366, -0.7375, 0.2255, 0.6366, -0.7375, 0.2255, 0.6366, -0.7375, -0.6164, -0.7873, -0.01314, -0.6164, -0.7873, -0.01314, -0.6164, -0.7873, -0.01314, -0.4062, 0.1102, -0.9071, -0.4062, 0.1102, -0.9071, -0.4062, 0.1102, -0.9071, -0.4062, 0.1102, -0.9071, 0.2331, 0.8197, -0.5233, 0.2331, 0.8197, -0.5233, 0.2331, 0.8197, -0.5233, -0.3189, -0.9476, 0.02004, -0.3189, -0.9476, 0.02004, -0.3189, -0.9476, 0.02004, -0.3189, -0.9476, 0.02004, -0.9981, 0.0583, 0.01913, -0.9981, 0.0583, 0.01913, -0.9981, 0.0583, 0.01913, -0.9981, 0.0583, 0.01913, -0.08986, 0.9932, 0.0738, -0.08986, 0.9932, 0.0738, -0.09519, 0.9927, 0.07376, -0.09519, 0.9927, 0.07376, -0.3186, 0.8965, -0.3078, -0.3186, 0.8965, -0.3078, -0.3186, 0.8965, -0.3078, -0.3186, 0.8965, -0.3078, -0.5404, 0.06866, 0.8386, -0.5404, 0.06866, 0.8386, -0.5404, 0.06866, 0.8386, -0.5404, 0.06866, 0.8386, -0.5572, 0.7617, 0.3307, -0.5572, 0.7617, 0.3307, -0.5572, 0.7617, 0.3307, -0.5572, 0.7617, 0.3307, -0.9625, -0.2451, -0.1164, -0.9625, -0.2451, -0.1164, -0.9625, -0.2451, -0.1164, -0.9625, -0.2451, -0.1164, -0.9901, 0.1322, 0.04779, -0.9901, 0.1322, 0.04779, -0.9901, 0.1322, 0.04779, -0.9901, 0.1322, 0.04779, -0.8053, 0.1957, 0.5596, -0.8053, 0.1957, 0.5596, -0.8053, 0.1957, 0.5596, -0.8053, 0.1957, 0.5596, -0.4542, 0.06013, 0.8888, -0.4542, 0.06013, 0.8888, -0.4542, 0.06013, 0.8888, -0.4542, 0.06013, 0.8888, -0.9161, 0.3202, -0.2414, -0.9161, 0.3202, -0.2414, -0.9161, 0.3202, -0.2414, -0.9161, 0.3202, -0.2414, -0.3377, -0.8884, 0.311, -0.3377, -0.8884, 0.311, -0.3377, -0.8884, 0.311, -0.3377, -0.8884, 0.311, -0.3619, -0.06142, -0.9302, -0.3619, -0.06142, -0.9302, -0.3619, -0.06142, -0.9302, -0.3619, -0.06142, -0.9302, -0.4046, 0.8607, -0.309, -0.4046, 0.8607, -0.309, -0.4046, 0.8607, -0.309, -0.4046, 0.8607, -0.309, -0.5067, 0.1027, -0.856, -0.5067, 0.1027, -0.856, -0.5067, 0.1027, -0.856, -0.5067, 0.1027, -0.856, -0.3115, -0.8961, -0.3162, -0.3115, -0.8961, -0.3162, -0.3115, -0.8961, -0.3162, -0.3115, -0.8961, -0.3162, -0.4195, -0.9053, -0.06743, -0.4195, -0.9053, -0.06743, -0.4195, -0.9053, -0.06743, -0.4195, -0.9053, -0.06743, -0.3765, -0.05193, -0.9249, -0.3765, -0.05193, -0.9249, -0.3765, -0.05193, -0.9249, -0.3765, -0.05193, -0.9249, -0.1716, 0.582, -0.7949, -0.1716, 0.582, -0.7949, -0.1716, 0.582, -0.7949, -0.1716, 0.582, -0.7949, -0.808, 0.1018, -0.5804, -0.808, 0.1018, -0.5804, -0.808, 0.1018, -0.5804, -0.808, 0.1018, -0.5804, -0.3381, 0.8386, -0.427, -0.3381, 0.8386, -0.427, -0.3381, 0.8386, -0.427, -0.3381, 0.8386, -0.427, 0.2312, -0.7217, -0.6524, 0.2312, -0.7217, -0.6524, 0.2312, -0.7217, -0.6524, -0.08589, 0.836, 0.5419, -0.08589, 0.836, 0.5419, -0.08589, 0.836, 0.5419, -0.08589, 0.836, 0.5419, -0.7572, 0.0058, 0.6532, -0.7572, 0.0058, 0.6532, -0.7572, 0.0058, 0.6532, -0.7572, 0.0058, 0.6532, 0.353, -0.9346, -0.04268, 0.353, -0.9346, -0.04268, 0.353, -0.9346, -0.04268, 0.353, -0.9346, -0.04268, 0.9934, -0.07259, 0.08866, 0.9934, -0.07259, 0.08866, 0.9934, -0.07259, 0.08866, 0.9934, -0.07259, 0.08866, -0.2477, -0.9379, 0.2428, -0.2485, -0.9374, 0.2438, -0.2475, -0.938, 0.2426, -0.3859, -0.9022, 0.1926, -0.3859, -0.9022, 0.1926, -0.3859, -0.9022, 0.1926, -0.3859, -0.9022, 0.1926, -0.2093, -0.9659, 0.1524, -0.2093, -0.9659, 0.1524, -0.2093, -0.9659, 0.1524, -0.2093, -0.9659, 0.1524, 1.658e-08, -1.0, -3.537e-08, 1.761e-15, -1.0, -3.522e-15, 2.262e-15, -1.0, -3.393e-15, 1.986e-15, -1.0, -3.972e-15, -0.9995, 0.03098, -0.004267, -0.9995, 0.03098, -0.004267, -0.9995, 0.03098, -0.004267, -0.9995, 0.03098, -0.004267, 0.9895, 0.1439, -0.01624, 0.9895, 0.1439, -0.01624, 0.9895, 0.1439, -0.01624, 0.9895, 0.1439, -0.01624, 0.9895, 0.1439, -0.01624, 0.9996, 0.02169, 0.02011, 0.9996, 0.02169, 0.02011, 0.9996, 0.02169, 0.02011, 0.9996, 0.02169, 0.02011, 4.737e-09, -1.948e-07, -1.0, 4.737e-09, -1.948e-07, -1.0, 4.737e-09, -1.948e-07, -1.0, 4.737e-09, -1.948e-07, -1.0, 0.08763, -0.3387, 0.9368, 0.08763, -0.3387, 0.9368, 0.08763, -0.3387, 0.9368, 0.08763, -0.3387, 0.9368, 0.4095, -0.9114, 0.04064, 0.4095, -0.9114, 0.04064, 0.4095, -0.9114, 0.04064, 0.4095, -0.9114, 0.04064, 0.3276, -0.9395, -0.1003, 0.3276, -0.9395, -0.1003, 0.3276, -0.9395, -0.1003, 0.3276, -0.9395, -0.1003, -0.9916, -0.02896, -0.1258, -0.9916, -0.02896, -0.1258, -0.9916, -0.02896, -0.1258, -0.9916, -0.02896, -0.1258, -0.9916, -0.02896, -0.1258, 0.0496, 0.9946, -0.09091, 0.0496, 0.9946, -0.09091, 0.0496, 0.9946, -0.09091, 0.0496, 0.9946, -0.09091, -0.9981, -0.0008277, -0.06121, -0.9981, -0.0008277, -0.06121, -0.9981, -0.0008277, -0.06121, -0.9981, -0.0008277, -0.06121, -0.9981, -0.0008277, -0.06121, -0.07899, 0.9958, 0.04532, -0.07899, 0.9958, 0.04532, -0.07899, 0.9958, 0.04532, -0.07899, 0.9958, 0.04532, 0.2589, -0.9635, -0.06818, 0.2589, -0.9635, -0.06818, 0.2589, -0.9635, -0.06818, 0.2589, -0.9635, -0.06818, 0.9943, 0.06173, 0.08707, 0.9943, 0.06173, 0.08707, 0.9943, 0.06173, 0.08707, 0.9943, 0.06173, 0.08707, 0.1697, -0.9336, -0.3156, 0.1697, -0.9336, -0.3156, 0.1697, -0.9336, -0.3156, 0.1697, -0.9336, -0.3156, -0.07197, 0.817, -0.5722, -0.07197, 0.817, -0.5722, -0.07197, 0.817, -0.5722, -0.07197, 0.817, -0.5722, -0.7813, 0.0418, -0.6227, -0.7813, 0.0418, -0.6227, -0.7813, 0.0418, -0.6227, -0.7813, 0.0418, -0.6227, 0.9955, 0.07289, 0.06107, 0.9955, 0.07289, 0.06107, 0.9955, 0.07289, 0.06107, 0.9955, 0.07289, 0.06107, 0.1248, -0.972, 0.1993, 0.1248, -0.972, 0.1993, 0.1248, -0.972, 0.1993, 0.1248, -0.972, 0.1993, -0.9929, 0.1085, 0.04948, -0.9929, 0.1085, 0.04948, -0.9929, 0.1085, 0.04948, -0.9929, 0.1085, 0.04948, -0.1795, 0.9813, 0.06964, -0.1795, 0.9813, 0.06964, -0.1795, 0.9813, 0.06964, -0.1795, 0.9813, 0.06964, 0.9934, 0.1091, -0.0344, 0.9934, 0.1091, -0.0344, 0.9934, 0.1091, -0.0344, 0.9934, 0.1091, -0.0344, 0.9934, 0.1091, -0.0344, 0.8603, 0.04214, -0.5081, 0.8603, 0.04214, -0.5081, 0.8603, 0.04214, -0.5081, 0.8603, 0.04214, -0.5081, 0.3501, -0.9223, -0.1638, 0.3501, -0.9223, -0.1638, 0.3501, -0.9223, -0.1638, 0.3501, -0.9223, -0.1638, 0.9678, 0.2516, -0.007168, 0.9678, 0.2516, -0.007168, 0.9678, 0.2516, -0.007168, -0.9714, -0.2375, -0.00923, -0.9714, -0.2375, -0.00923, -0.9714, -0.2375, -0.00923, 0.3185, -0.9471, -0.0387, 0.3185, -0.9471, -0.0387, 0.3185, -0.9471, -0.0387, 0.3185, -0.9471, -0.0387, 0.1062, 0.9943, 0.002947, 0.1062, 0.9943, 0.002947, 0.1062, 0.9943, 0.002947, 0.1062, 0.9943, 0.002947, 0.9007, 0.02011, -0.434, 0.9007, 0.02011, -0.434, 0.9007, 0.02011, -0.434, 0.9007, 0.02011, -0.434, 0.1317, -0.05077, 0.99, 0.1317, -0.05077, 0.99, 0.1317, -0.05077, 0.99, 0.1317, -0.05077, 0.99, 0.01781, -0.9375, -0.3475, 0.01781, -0.9375, -0.3475, 0.01781, -0.9375, -0.3475, 0.01781, -0.9375, -0.3475, -0.02422, 0.9949, 0.09766, -0.02422, 0.9949, 0.09766, -0.02422, 0.9949, 0.09766, -0.02422, 0.9949, 0.09766, -0.2457, 0.03602, -0.9687, -0.2457, 0.03602, -0.9687, -0.2457, 0.03602, -0.9687, -0.2457, 0.03602, -0.9687, -0.01334, 0.9977, 0.06636, -0.01334, 0.9977, 0.06636, -0.01334, 0.9977, 0.06636, -0.01334, 0.9977, 0.06636, -0.06538, 0.1446, -0.9873, -0.06538, 0.1446, -0.9873, -0.06538, 0.1446, -0.9873, -0.06538, 0.1446, -0.9873, 0.7152, -0.03611, 0.698, 0.7152, -0.03611, 0.698, 0.7152, -0.03611, 0.698, 0.7152, -0.03611, 0.698, 0.4169, 0.8943, 0.1625, 0.4169, 0.8943, 0.1625, 0.4169, 0.8943, 0.1625, 0.4169, 0.8943, 0.1625, 0.9174, -0.3455, -0.1977, 0.9174, -0.3455, -0.1977, 0.9174, -0.3455, -0.1977, 0.9174, -0.3455, -0.1977, -0.2276, 0.628, -0.7442, -0.2276, 0.628, -0.7442, -0.2276, 0.628, -0.7442, -0.2276, 0.628, -0.7442, 0.1126, -0.8335, 0.5409, 0.1126, -0.8335, 0.5409, 0.1126, -0.8335, 0.5409, 0.1126, -0.8335, 0.5409, -0.1164, 0.9931, 0.01679, -0.1164, 0.9931, 0.01679, -0.1164, 0.9931, 0.01679, -0.1164, 0.9931, 0.01679, 0.8038, -0.5546, -0.215, 0.8038, -0.5546, -0.215, 0.8038, -0.5546, -0.215, 0.8038, -0.5546, -0.215, 0.9483, 0.1584, -0.2751, 0.9483, 0.1584, -0.2751, 0.9483, 0.1584, -0.2751, 0.9483, 0.1584, -0.2751, 0.404, -0.01493, 0.9146, 0.404, -0.01493, 0.9146, 0.404, -0.01493, 0.9146, 0.404, -0.01493, 0.9146, 0.1157, -0.0282, -0.9929, 0.1157, -0.0282, -0.9929, 0.1157, -0.0282, -0.9929, 0.1157, -0.0282, -0.9929, 0.1157, -0.0282, -0.9929, 0.1844, -0.9567, 0.225, 0.1844, -0.9567, 0.225, 0.1844, -0.9567, 0.225, 0.05994, 0.9982, 0.005977, 0.05994, 0.9982, 0.005977, 0.05994, 0.9982, 0.005977, 0.05994, 0.9982, 0.005977, 0.05344, 0.01382, -0.9985, 0.05344, 0.01382, -0.9985, 0.05344, 0.01382, -0.9985, 0.05344, 0.01382, -0.9985, 0.05344, 0.01382, -0.9985, 0.05747, 0.005732, 0.9983, 0.05747, 0.005732, 0.9983, 0.05747, 0.005732, 0.9983, 0.05747, 0.005732, 0.9983, 0.05747, 0.005732, 0.9983, 0.06077, 0.9971, -0.04641, 0.06077, 0.9971, -0.04641, 0.06077, 0.9971, -0.04641, 0.7876, -0.5984, -0.1471, 0.7876, -0.5984, -0.1471, 0.7876, -0.5984, -0.1471, 0.7876, -0.5984, -0.1471, 0.9928, 0.02584, -0.1171, 0.9928, 0.02584, -0.1171, 0.9928, 0.02584, -0.1171, 0.9928, 0.02584, -0.1171, 0.2439, -0.9653, 0.09325, 0.2439, -0.9653, 0.09325, 0.2439, -0.9653, 0.09325, 0.2439, -0.9653, 0.09325, 0.08465, 0.02836, 0.996, 0.08465, 0.02836, 0.996, 0.08484, 0.02826, 0.996, 0.08486, 0.02825, 0.996, 0.08465, 0.02836, 0.996, -0.3826, 0.1876, -0.9047, -0.3826, 0.1876, -0.9047, -0.3826, 0.1876, -0.9047, -0.3826, 0.1876, -0.9047, -0.07655, -0.9968, -0.02176, -0.07655, -0.9968, -0.02176, -0.07655, -0.9968, -0.02176, -0.07655, -0.9968, -0.02176, 0.4627, -0.4685, 0.7526, 0.4627, -0.4685, 0.7526, 0.4627, -0.4685, 0.7526, 0.4627, -0.4685, 0.7526, -0.6347, -0.7719, 0.03615, -0.6347, -0.7719, 0.03615, -0.6347, -0.7719, 0.03615, -0.6347, -0.7719, 0.03615, 0.09137, 0.02493, 0.9955, 0.09137, 0.02493, 0.9955, 0.08486, 0.02825, 0.996, 0.08484, 0.02826, 0.996, 0.1702, -0.03059, 0.9849, 0.1702, -0.03059, 0.9849, 0.1702, -0.03059, 0.9849, 0.1702, -0.03059, 0.9849, 0.01776, 0.6261, 0.7796, 0.01776, 0.6261, 0.7796, 0.01776, 0.6261, 0.7796, 0.01776, 0.6261, 0.7796, 0.1141, 0.9889, 0.09479, 0.1141, 0.9889, 0.09479, 0.1141, 0.9889, 0.09479, 0.1141, 0.9889, 0.09479, 0.09519, 0.9927, 0.07376, 0.1005, 0.9922, 0.07371, 0.1005, 0.9922, 0.07371, 0.09519, 0.9927, 0.07376, 0.0263, 0.9987, 0.04357, 0.0263, 0.9987, 0.04357, 0.0263, 0.9987, 0.04357, 0.0263, 0.9987, 0.04357, 0.09887, 0.1198, 0.9879, 0.09887, 0.1198, 0.9879, 0.09887, 0.1198, 0.9879, 0.02508, -0.1271, -0.9916, 0.02508, -0.1271, -0.9916, 0.02508, -0.1271, -0.9916, -0.03261, -0.9982, -0.05123, -0.03261, -0.9982, -0.05123, -0.03261, -0.9982, -0.05123, -0.03261, -0.9982, -0.05123, 0.02291, 0.9996, -0.01499, 0.02291, 0.9996, -0.01499, 0.02291, 0.9996, -0.01499, 0.02291, 0.9996, -0.01499, 0.07161, 0.997, -0.02987, 0.07161, 0.997, -0.02987, 0.07161, 0.997, -0.02987, 0.07161, 0.997, -0.02987, 0.9965, 0.08146, 0.02014, 0.9965, 0.08146, 0.02014, 0.9965, 0.08146, 0.02014, 0.9965, 0.08146, 0.02014, 0.2432, -0.9404, 0.2375, 0.2432, -0.9404, 0.2375, 0.2475, -0.938, 0.2426, 0.2477, -0.9379, 0.2428, -0.2862, -0.9553, -0.07452, -0.2862, -0.9553, -0.07452, -0.2862, -0.9553, -0.07452, -0.2862, -0.9553, -0.07452, 0.8554, 0.5065, -0.1084, 0.8554, 0.5065, -0.1084, 0.8554, 0.5065, -0.1084, 0.8554, 0.5065, -0.1084, 0.1766, -0.04813, 0.9831, 0.1766, -0.04813, 0.9831, 0.1766, -0.04813, 0.9831, 0.1766, -0.04813, 0.9831, -0.06744, 0.124, -0.99, -0.06744, 0.124, -0.99, -0.06744, 0.124, -0.99, -0.06744, 0.124, -0.99, 0.09364, -0.9815, 0.1668, 0.09364, -0.9815, 0.1668, 0.09364, -0.9815, 0.1668, 0.09364, -0.9815, 0.1668, 0.3484, -0.9373, -0.006631, 0.3484, -0.9373, -0.006631, 0.3484, -0.9373, -0.006631, 0.3484, -0.9373, -0.006631, 0.9214, 0.334, -0.1989, 0.9214, 0.334, -0.1989, 0.9214, 0.334, -0.1989, 0.9214, 0.334, -0.1989, 0.5531, -0.801, 0.2292, 0.5531, -0.801, 0.2292, 0.5531, -0.801, 0.2292, 0.5531, -0.801, 0.2292, 0.281, -0.9353, 0.215, 0.281, -0.9353, 0.215, 0.281, -0.9353, 0.215, 0.281, -0.9353, 0.215, 0.3748, 0.8639, -0.3365, 0.3748, 0.8639, -0.3365, 0.3748, 0.8639, -0.3365, 0.3748, 0.8639, -0.3365, 0.9904, 0.1013, 0.0944, 0.9904, 0.1013, 0.0944, 0.9904, 0.1013, 0.0944, 0.9904, 0.1013, 0.0944, 0.3518, 0.8556, 0.3798, 0.3518, 0.8556, 0.3798, 0.3518, 0.8556, 0.3798, 0.3518, 0.8556, 0.3798, 0.994, -0.1095, 0.0008394, 0.994, -0.1095, 0.0008394, 0.994, -0.1095, 0.0008394, 0.994, -0.1095, 0.0008394, -0.1076, 0.2174, 0.9701, -0.1076, 0.2174, 0.9701, -0.1076, 0.2174, 0.9701, -0.1076, 0.2174, 0.9701, 0.7887, -0.602, 0.1249, 0.7887, -0.602, 0.1249, 0.7887, -0.602, 0.1249, 0.7887, -0.602, 0.1249, 0.9891, -0.1412, -0.04199, 0.9891, -0.1412, -0.04199, 0.9891, -0.1412, -0.04199, 0.9891, -0.1412, -0.04199, 0.04578, 0.9316, -0.3606, 0.04578, 0.9316, -0.3606, 0.04578, 0.9316, -0.3606, 0.04578, 0.9316, -0.3606, 0.5188, -0.2919, -0.8035, 0.5188, -0.2919, -0.8035, 0.5188, -0.2919, -0.8035, 0.5188, -0.2919, -0.8035, 0.9238, 0.3773, -0.06549, 0.9238, 0.3773, -0.06549, 0.9238, 0.3773, -0.06549, 0.9238, 0.3773, -0.06549, 0.5018, 0.8358, -0.2228, 0.5018, 0.8358, -0.2228, 0.5018, 0.8358, -0.2228, 0.5018, 0.8358, -0.2228, 0.4121, -0.2505, 0.876, 0.4121, -0.2505, 0.876, 0.4121, -0.2505, 0.876, 0.4121, -0.2505, 0.876, 0.5492, 0.4503, 0.7039, 0.5492, 0.4503, 0.7039, 0.5492, 0.4503, 0.7039, 0.5492, 0.4503, 0.7039, 0.6483, -0.1457, -0.7474, 0.6483, -0.1457, -0.7474, 0.6483, -0.1457, -0.7474, 0.6483, -0.1457, -0.7474, 0.6707, -0.7346, -0.1025, 0.6707, -0.7346, -0.1025, 0.6707, -0.7346, -0.1025, 0.6707, -0.7346, -0.1025, 0.965, -0.08778, -0.247, 0.965, -0.08778, -0.247, 0.965, -0.08778, -0.247, 0.965, -0.08778, -0.247, 0.9952, -0.02965, -0.09351, 0.9952, -0.02965, -0.09351, 0.9952, -0.02965, -0.09351, 0.9952, -0.02965, -0.09351, 0.5973, -0.8016, 0.02746, 0.5973, -0.8016, 0.02746, 0.5973, -0.8016, 0.02746, 0.5973, -0.8016, 0.02746, 0.5763, -0.8107, 0.1029, 0.5763, -0.8107, 0.1029, 0.5763, -0.8107, 0.1029, 0.5763, -0.8107, 0.1029, -0.08176, 0.2746, 0.9581, -0.08176, 0.2746, 0.9581, -0.08176, 0.2746, 0.9581, -0.08176, 0.2746, 0.9581, -0.2487, 0.1757, -0.9525, -0.2487, 0.1757, -0.9525, -0.2487, 0.1757, -0.9525, -0.2487, 0.1757, -0.9525, -0.1068, 0.9789, -0.1743, -0.1068, 0.9789, -0.1743, -0.1068, 0.9789, -0.1743, -0.1068, 0.9789, -0.1743, -0.08049, 0.3061, 0.9486, -0.08049, 0.3061, 0.9486, -0.08049, 0.3061, 0.9486, -0.08049, 0.3061, 0.9486, -0.1832, -0.09431, -0.9785, -0.1832, -0.09431, -0.9785, -0.1832, -0.09431, -0.9785, -0.1832, -0.09431, -0.9785, -0.237, -0.164, 0.9576, -0.237, -0.164, 0.9576, -0.237, -0.164, 0.9576, -0.237, -0.164, 0.9576, -0.2255, 0.6366, -0.7375, -0.2255, 0.6366, -0.7375, -0.2255, 0.6366, -0.7375, -0.2255, 0.6366, -0.7375, 0.6164, -0.7873, -0.01314, 0.6164, -0.7873, -0.01314, 0.6164, -0.7873, -0.01314, 0.4062, 0.1102, -0.9071, 0.4062, 0.1102, -0.9071, 0.4062, 0.1102, -0.9071, 0.4062, 0.1102, -0.9071, -0.2331, 0.8197, -0.5233, -0.2331, 0.8197, -0.5233, -0.2331, 0.8197, -0.5233, 0.3189, -0.9476, 0.02004, 0.3189, -0.9476, 0.02004, 0.3189, -0.9476, 0.02004, 0.3189, -0.9476, 0.02004, 0.9981, 0.0583, 0.01913, 0.9981, 0.0583, 0.01913, 0.9981, 0.0583, 0.01913, 0.9981, 0.0583, 0.01913, 0.08986, 0.9932, 0.0738, 0.09519, 0.9927, 0.07376, 0.09519, 0.9927, 0.07376, 0.08986, 0.9932, 0.0738, 0.3186, 0.8965, -0.3078, 0.3186, 0.8965, -0.3078, 0.3186, 0.8965, -0.3078, 0.3186, 0.8965, -0.3078, 0.5404, 0.06866, 0.8386, 0.5404, 0.06866, 0.8386, 0.5404, 0.06866, 0.8386, 0.5404, 0.06866, 0.8386, 0.5572, 0.7617, 0.3307, 0.5572, 0.7617, 0.3307, 0.5572, 0.7617, 0.3307, 0.5572, 0.7617, 0.3307, 0.9625, -0.2451, -0.1164, 0.9625, -0.2451, -0.1164, 0.9625, -0.2451, -0.1164, 0.9625, -0.2451, -0.1164, 0.9901, 0.1322, 0.04779, 0.9901, 0.1322, 0.04779, 0.9901, 0.1322, 0.04779, 0.9901, 0.1322, 0.04779, 0.8053, 0.1957, 0.5596, 0.8053, 0.1957, 0.5596, 0.8053, 0.1957, 0.5596, 0.8053, 0.1957, 0.5596, 0.4542, 0.06013, 0.8888, 0.4542, 0.06013, 0.8888, 0.4542, 0.06013, 0.8888, 0.4542, 0.06013, 0.8888, 0.9161, 0.3202, -0.2414, 0.9161, 0.3202, -0.2414, 0.9161, 0.3202, -0.2414, 0.9161, 0.3202, -0.2414, 0.3377, -0.8884, 0.311, 0.3377, -0.8884, 0.311, 0.3377, -0.8884, 0.311, 0.3377, -0.8884, 0.311, 0.3619, -0.06142, -0.9302, 0.3619, -0.06142, -0.9302, 0.3619, -0.06142, -0.9302, 0.3619, -0.06142, -0.9302, 0.4046, 0.8607, -0.309, 0.4046, 0.8607, -0.309, 0.4046, 0.8607, -0.309, 0.4046, 0.8607, -0.309, 0.5067, 0.1027, -0.856, 0.5067, 0.1027, -0.856, 0.5067, 0.1027, -0.856, 0.5067, 0.1027, -0.856, 0.3115, -0.8961, -0.3162, 0.3115, -0.8961, -0.3162, 0.3115, -0.8961, -0.3162, 0.3115, -0.8961, -0.3162, 0.4195, -0.9053, -0.06743, 0.4195, -0.9053, -0.06743, 0.4195, -0.9053, -0.06743, 0.4195, -0.9053, -0.06743, 0.3765, -0.05193, -0.9249, 0.3765, -0.05193, -0.9249, 0.3765, -0.05193, -0.9249, 0.3765, -0.05193, -0.9249, 0.1716, 0.582, -0.7949, 0.1716, 0.582, -0.7949, 0.1716, 0.582, -0.7949, 0.1716, 0.582, -0.7949, 0.808, 0.1018, -0.5804, 0.808, 0.1018, -0.5804, 0.808, 0.1018, -0.5804, 0.808, 0.1018, -0.5804, 0.3381, 0.8386, -0.427, 0.3381, 0.8386, -0.427, 0.3381, 0.8386, -0.427, 0.3381, 0.8386, -0.427, -0.2312, -0.7217, -0.6524, -0.2312, -0.7217, -0.6524, -0.2312, -0.7217, -0.6524, 0.08589, 0.836, 0.5419, 0.08589, 0.836, 0.5419, 0.08589, 0.836, 0.5419, 0.08589, 0.836, 0.5419, 0.7572, 0.0058, 0.6532, 0.7572, 0.0058, 0.6532, 0.7572, 0.0058, 0.6532, 0.7572, 0.0058, 0.6532, -0.353, -0.9346, -0.04268, -0.353, -0.9346, -0.04268, -0.353, -0.9346, -0.04268, -0.353, -0.9346, -0.04268, -0.9934, -0.07259, 0.08866, -0.9934, -0.07259, 0.08866, -0.9934, -0.07259, 0.08866, -0.9934, -0.07259, 0.08866, 0.2477, -0.9379, 0.2428, 0.2475, -0.938, 0.2426, 0.2485, -0.9374, 0.2438, 0.3859, -0.9022, 0.1926, 0.3859, -0.9022, 0.1926, 0.3859, -0.9022, 0.1926, 0.3859, -0.9022, 0.1926, 0.2093, -0.9659, 0.1524, 0.2093, -0.9659, 0.1524, 0.2093, -0.9659, 0.1524, 0.2093, -0.9659, 0.1524, -1.658e-08, -1.0, 3.537e-08, 1.986e-15, -1.0, -3.972e-15, 2.262e-15, -1.0, -3.393e-15, 1.761e-15, -1.0, -3.522e-15])] * 3)])
arm_armature = bpy.data.armatures.new('Armature')  # bones are not reproduced

# ---- objects
ob_armature = bpy.data.objects.new('Armature', arm_armature)
ob_man_tie_rig = bpy.data.objects.new('man-tie_Rig', me_man_tie_rig)

# ---- transforms, parenting, visibility, modifiers, constraints
ob_armature.location = (0.0, 0.0, 0.0)
ob_armature.lineart.crease_threshold = 0.0
ob_man_tie_rig.parent = ob_armature
ob_man_tie_rig.location = (0.0, 0.0, 0.0)
ob_man_tie_rig.color = (0.8, 0.8, 0.8, 1.0)
ob_man_tie_rig.lineart.crease_threshold = 0.0
_vg = ob_man_tie_rig.vertex_groups.new(name='Hips')
for _i, _w in zip([26, 67, 94, 95, 125, 126, 148, 149, 150, 186, 193, 196, 237, 238, 239, 240], [0.07183, 0.09329, 0.1106, 0.09475, 0.06573, 0.05116, 0.6658, 0.6835, 0.07183, 0.05914, 0.0519, 0.09329, 0.6899, 0.1106, 0.7114, 0.09475]): _vg.add([_i], _w, 'REPLACE')
_vg = ob_man_tie_rig.vertex_groups.new(name='Spine')
for _i, _w in zip([27, 28, 67, 94, 95, 148, 149, 151, 152, 184, 186, 193, 196, 237, 238, 239, 240, 272], [0.1804, 0.4165, 0.02198, 0.08021, 0.03875, 0.0332, 0.01608, 0.1804, 0.4165, 0.05543, 0.7504, 0.7948, 0.02198, 0.1041, 0.08021, 0.08783, 0.03875, 0.01224]): _vg.add([_i], _w, 'REPLACE')
_vg = ob_man_tie_rig.vertex_groups.new(name='Spine1')
for _i, _w in zip([26, 27, 28, 51, 54, 67, 94, 95, 150, 151, 152, 175, 179, 184, 185, 186, 193, 196, 238, 240], [0.01818, 0.5412, 0.3852, 0.0743, 0.04532, 0.0119, 0.07065, 0.08578, 0.01818, 0.5412, 0.3852, 0.0743, 0.04532, 0.7971, 0.04259, 0.08926, 0.1186, 0.0119, 0.07065, 0.08578]): _vg.add([_i], _w, 'REPLACE')
_vg = ob_man_tie_rig.vertex_groups.new(name='Spine2')
for _i, _w in zip([54, 66, 111, 112, 113, 115, 116, 117, 118, 119, 178, 179, 184, 185, 186, 195, 205, 263, 264, 265, 267, 268, 269, 270, 271, 272, 273, 274, 275, 276, 277, 278, 279, 280], [0.02693, 0.02166, 0.09484, 0.009822, 0.08822, 0.09802, 0.03273, 1.0, 1.0, 1.0, 0.4949, 0.02693, 0.02911, 0.6755, 0.01151, 0.02166, 0.1086, 0.09484, 0.009822, 0.08822, 0.09802, 0.03273, 0.165, 0.2125, 0.1402, 0.7554, 1.0, 1.0, 1.0, 1.0, 1.0, 1.0, 1.0, 1.0]): _vg.add([_i], _w, 'REPLACE')
_vg = ob_man_tie_rig.vertex_groups.new(name='Neck')
for _i, _w in zip([72, 73, 74, 80, 81, 82, 83, 86, 87, 88, 89, 90, 91, 92, 93, 99, 101, 111, 112, 113, 114, 115, 116, 178, 185, 201, 202, 203, 204, 205, 206, 212, 213, 214, 215, 218, 220, 221, 222, 223, 224, 225, 226, 227, 228, 229, 230, 231, 232, 233, 234, 235, 236, 246, 248, 263, 264, 265, 266, 267, 268, 269, 270, 271], [0.7028, 0.09585, 0.4786, 0.1412, 0.2278, 0.002137, 0.01702, 0.08874, 0.08286, 0.05572, 0.1093, 0.1383, 0.237, 0.1386, 0.1914, 0.03482, 0.02091, 0.0583, 0.1074, 0.057, 0.07731, 0.05816, 0.1258, 0.111, 0.1622, 0.7028, 0.8015, 0.09585, 0.4786, 0.6106, 0.1492, 0.1412, 0.2278, 0.002137, 0.01702, 0.002211, 0.08874, 0.2238, 0.08286, 0.05572, 0.1093, 0.1383, 0.187, 0.3104, 0.106, 0.1237, 0.237, 0.1386, 0.1809, 0.3361, 0.1015, 0.1267, 0.1914, 0.03482, 0.02091, 0.0583, 0.1074, 0.057, 0.07731, 0.05816, 0.1258, 0.4634, 0.5918, 0.3953]): _vg.add([_i], _w, 'REPLACE')
_vg = ob_man_tie_rig.vertex_groups.new(name='Head')
for _i, _w in zip([72, 73, 74, 75, 76, 77, 78, 79, 80, 81, 82, 83, 84, 85, 86, 87, 88, 89, 90, 91, 92, 93, 96, 97, 98, 99, 100, 101, 102, 103, 104, 105, 106, 107, 108, 109, 110, 111, 113, 115, 201, 202, 203, 204, 205, 206, 207, 208, 209, 210, 211, 212, 213, 214, 215, 216, 217, 218, 219, 220, 221, 222, 223, 224, 225, 226, 227, 228, 229, 230, 231, 232, 233, 234, 235, 236, 241, 242, 243, 244, 245, 246, 247, 248, 249, 250, 251, 252, 253, 254, 255, 256, 257, 258, 259, 260, 261, 262, 263, 265, 267], [0.1671, 0.8946, 0.4089, 0.9801, 0.9773, 0.9773, 0.974, 0.9747, 0.8352, 0.7256, 0.9723, 0.9611, 0.9805, 0.9787, 0.909, 0.9144, 0.9411, 0.8824, 0.8559, 0.7596, 0.8557, 0.8047, 0.9761, 0.9778, 0.9747, 0.9553, 0.9827, 0.9625, 0.987, 0.9844, 0.9937, 0.9766, 0.9788, 0.9777, 0.978, 0.9779, 0.9752, 0.02547, 0.02154, 0.02756, 0.1671, 0.1212, 0.8946, 0.4089, 0.1587, 0.8315, 0.9801, 0.9773, 0.9773, 0.974, 0.9747, 0.8352, 0.7256, 0.9723, 0.9611, 0.9805, 0.9787, 0.9697, 0.9948, 0.909, 0.7736, 0.9144, 0.9411, 0.8824, 0.8559, 0.8079, 0.6865, 0.8898, 0.8719, 0.7596, 0.8557, 0.8139, 0.6614, 0.8943, 0.8687, 0.8047, 0.9799, 0.9761, 0.9778, 0.9886, 0.9747, 0.9553, 0.9827, 0.9625, 0.987, 0.9971, 0.9855, 0.9844, 0.9937, 0.9937, 0.9766, 0.9788, 0.9777, 0.978, 0.9958, 0.9779, 0.9752, 0.9786, 0.02547, 0.02154, 0.02756]): _vg.add([_i], _w, 'REPLACE')
_vg = ob_man_tie_rig.vertex_groups.new(name='LeftShoulder')
for _i, _w in zip([111, 112, 113, 115, 116, 151, 152, 175, 176, 177, 178, 179, 184, 185, 190, 194, 195, 201, 202, 204, 205, 213, 263, 264, 265, 266, 267, 268, 269, 270, 271, 272], [0.006303, 0.03148, 0.0001473, 0.00809, 0.05366, 0.1207, 0.09218, 0.8035, 0.1754, 0.1206, 0.1819, 0.7732, 0.03426, 0.05073, 0.02147, 0.8114, 0.8015, 0.126, 0.007958, 0.1042, 0.05965, 0.03528, 0.7632, 0.8045, 0.777, 0.8721, 0.7578, 0.7595, 0.1755, 0.08753, 0.2219, 0.08576]): _vg.add([_i], _w, 'REPLACE')
_vg = ob_man_tie_rig.vertex_groups.new(name='LeftArm')
for _i, _w in zip([169, 170, 175, 176, 177, 179, 187, 188, 189, 190, 191, 192, 194, 195], [0.9303, 0.9152, 0.07931, 0.8023, 0.8666, 0.09255, 0.7437, 0.1981, 0.898, 0.7571, 0.2574, 0.5481, 0.1529, 0.1448]): _vg.add([_i], _w, 'REPLACE')
_vg = ob_man_tie_rig.vertex_groups.new(name='LeftForeArm')
for _i, _w in zip([153, 154, 157, 158, 160, 161, 162, 163, 165, 169, 170, 171, 172, 173, 174, 180, 181, 182, 183, 187, 188, 189, 190, 191, 192, 197, 198, 199, 200], [0.1801, 0.0225, 0.1406, 0.1519, 0.02932, 0.02975, 0.02974, 0.1399, 0.03092, 0.06718, 0.07741, 0.9545, 0.948, 0.9664, 0.9458, 0.02214, 0.05451, 0.02281, 0.05131, 0.2537, 0.7996, 0.09708, 0.202, 0.7367, 0.4502, 0.8604, 0.8658, 0.8632, 0.872]): _vg.add([_i], _w, 'REPLACE')
_vg = ob_man_tie_rig.vertex_groups.new(name='LeftHand')
for _i, _w in zip([153, 154, 155, 156, 157, 158, 159, 160, 161, 162, 163, 164, 165, 166, 167, 168, 171, 172, 173, 174, 180, 181, 182, 183, 197, 198, 199, 200], [0.8194, 0.9637, 0.9845, 0.9797, 0.8592, 0.8469, 0.9805, 0.96, 0.9598, 0.9598, 0.8589, 0.9974, 0.9592, 0.9985, 0.9973, 0.9989, 0.04359, 0.02307, 0.007616, 0.01223, 0.9636, 0.945, 0.9633, 0.9483, 0.1322, 0.1338, 0.1346, 0.1206]): _vg.add([_i], _w, 'REPLACE')
_vg = ob_man_tie_rig.vertex_groups.new(name='RightShoulder')
for _i, _w in zip([27, 28, 51, 52, 53, 54, 62, 65, 66, 72, 74, 81, 111, 112, 113, 114, 115, 116, 178, 184, 185, 202, 205, 263, 264, 265, 267, 268, 269, 270, 271, 272], [0.1207, 0.09218, 0.8035, 0.1754, 0.1206, 0.7732, 0.02147, 0.8114, 0.8015, 0.126, 0.1042, 0.03528, 0.7632, 0.8045, 0.777, 0.8721, 0.7578, 0.7595, 0.1819, 0.03426, 0.05073, 0.007958, 0.05965, 0.006303, 0.03148, 0.0001473, 0.00809, 0.05366, 0.1755, 0.08753, 0.2219, 0.08576]): _vg.add([_i], _w, 'REPLACE')
_vg = ob_man_tie_rig.vertex_groups.new(name='RightArm')
for _i, _w in zip([45, 46, 51, 52, 53, 54, 59, 60, 61, 62, 63, 64, 65, 66], [0.9303, 0.9152, 0.07931, 0.8023, 0.8666, 0.09255, 0.7437, 0.1981, 0.898, 0.7571, 0.2574, 0.5481, 0.1529, 0.1448]): _vg.add([_i], _w, 'REPLACE')
_vg = ob_man_tie_rig.vertex_groups.new(name='RightForeArm')
for _i, _w in zip([29, 30, 33, 34, 36, 37, 38, 39, 41, 45, 46, 47, 48, 49, 50, 55, 56, 57, 58, 59, 60, 61, 62, 63, 64, 68, 69, 70, 71], [0.1801, 0.0225, 0.1406, 0.1519, 0.02932, 0.02975, 0.02974, 0.1399, 0.03092, 0.06718, 0.07741, 0.9545, 0.948, 0.9664, 0.9458, 0.02214, 0.05451, 0.02281, 0.05131, 0.2537, 0.7996, 0.09708, 0.202, 0.7367, 0.4502, 0.8604, 0.8658, 0.8632, 0.872]): _vg.add([_i], _w, 'REPLACE')
_vg = ob_man_tie_rig.vertex_groups.new(name='RightHand')
for _i, _w in zip([29, 30, 31, 32, 33, 34, 35, 36, 37, 38, 39, 40, 41, 42, 43, 44, 47, 48, 49, 50, 55, 56, 57, 58, 68, 69, 70, 71], [0.8194, 0.9637, 0.9845, 0.9797, 0.8592, 0.8469, 0.9805, 0.96, 0.9598, 0.9598, 0.8589, 0.9974, 0.9592, 0.9985, 0.9973, 0.9989, 0.04359, 0.02307, 0.007616, 0.01223, 0.9636, 0.945, 0.9633, 0.9483, 0.1322, 0.1338, 0.1346, 0.1206]): _vg.add([_i], _w, 'REPLACE')
_vg = ob_man_tie_rig.vertex_groups.new(name='LeftUpLeg')
for _i, _w in zip([6, 23, 26, 125, 126, 127, 128, 129, 130, 142, 143, 144, 145, 146, 147, 148, 149, 150, 151, 152, 196, 237, 238, 239, 240], [0.06111, 0.009736, 0.009535, 0.7558, 0.1237, 0.881, 0.9442, 0.8337, 0.1184, 0.8979, 0.1455, 0.7188, 0.8062, 0.166, 0.1225, 0.08651, 0.1819, 0.8476, 0.1079, 0.07838, 0.7891, 0.07236, 0.6909, 0.1014, 0.7364]): _vg.add([_i], _w, 'REPLACE')
_vg = ob_man_tie_rig.vertex_groups.new(name='LeftLeg')
for _i, _w in zip([120, 129, 130, 131, 132, 133, 134, 135, 136, 137, 138, 139, 140, 141, 142, 143, 144, 145, 146, 147], [0.1378, 0.1616, 0.8693, 0.9295, 0.8544, 0.881, 0.9345, 0.1667, 0.06837, 0.1093, 0.9775, 0.9562, 0.9704, 0.9742, 0.09858, 0.8531, 0.2786, 0.1807, 0.8297, 0.873]): _vg.add([_i], _w, 'REPLACE')
_vg = ob_man_tie_rig.vertex_groups.new(name='LeftFoot')
for _i, _w in zip([120, 121, 122, 123, 124, 131, 132, 133, 134, 135, 136, 137, 139], [0.8427, 0.05357, 0.07326, 0.09591, 0.04209, 0.06689, 0.1362, 0.107, 0.06162, 0.8346, 0.8817, 0.8131, 0.02787]): _vg.add([_i], _w, 'REPLACE')
_vg = ob_man_tie_rig.vertex_groups.new(name='LeftToeBase')
for _i, _w in zip([121, 122, 123, 124, 136, 137], [0.939, 0.9212, 0.8933, 0.9516, 0.04973, 0.07734]): _vg.add([_i], _w, 'REPLACE')
_vg = ob_man_tie_rig.vertex_groups.new(name='RightUpLeg')
for _i, _w in zip([5, 6, 7, 8, 20, 21, 22, 23, 24, 25, 26, 27, 28, 67, 94, 95, 125, 126, 128, 145, 148, 149, 150, 237, 239], [0.881, 0.9442, 0.8337, 0.1184, 0.8979, 0.1455, 0.7188, 0.8062, 0.166, 0.1225, 0.8476, 0.1079, 0.07838, 0.7891, 0.6909, 0.7364, 0.7558, 0.1237, 0.06111, 0.009736, 0.08651, 0.1819, 0.009535, 0.07236, 0.1014]): _vg.add([_i], _w, 'REPLACE')
_vg = ob_man_tie_rig.vertex_groups.new(name='RightLeg')
for _i, _w in zip([0, 7, 8, 9, 10, 11, 12, 13, 14, 15, 16, 17, 18, 19, 20, 21, 22, 23, 24, 25], [0.1378, 0.1616, 0.8693, 0.9295, 0.8544, 0.881, 0.9345, 0.1667, 0.06837, 0.1093, 0.9775, 0.9562, 0.9704, 0.9742, 0.09858, 0.8531, 0.2786, 0.1807, 0.8297, 0.873]): _vg.add([_i], _w, 'REPLACE')
_vg = ob_man_tie_rig.vertex_groups.new(name='RightFoot')
for _i, _w in zip([0, 1, 2, 3, 4, 9, 10, 11, 12, 13, 14, 15, 17], [0.8427, 0.05357, 0.07326, 0.09591, 0.04209, 0.06689, 0.1362, 0.107, 0.06162, 0.8346, 0.8817, 0.8131, 0.02787]): _vg.add([_i], _w, 'REPLACE')
_vg = ob_man_tie_rig.vertex_groups.new(name='RightToeBase')
for _i, _w in zip([1, 2, 3, 4, 14, 15], [0.939, 0.9212, 0.8933, 0.9516, 0.04973, 0.07734]): _vg.add([_i], _w, 'REPLACE')
_m = ob_man_tie_rig.modifiers.new('Armature', 'ARMATURE')
_m.object = ob_armature

# ---- collection membership
col_collection.objects.link(ob_armature)
col_collection.objects.link(ob_man_tie_rig)

# ---- scene / render settings (as saved in the file)
scene.frame_start = 1; scene.frame_end = 250; scene.frame_set(1)
scene.render.engine = 'BLENDER_EEVEE_NEXT'
scene.render.fps = 30
scene.cycles.use_denoising = False
scene.cycles.samples = 128
scene.cycles.sampling_pattern = 'TABULATED_SOBOL'
scene.cycles.use_adaptive_sampling = False
scene.cycles.use_light_tree = False
scene.view_settings.view_transform = 'Filmic'
bpy.context.view_layer.update()

# ---- added for rendering (the .blend has no active camera and no usable light): camera, sun
cam_auto = bpy.data.cameras.new('AutoCamera')
cam_auto.lens = 50.0
cam_auto.sensor_width = 36.0
cam_auto.clip_end = 1000.0
ob_auto_camera = bpy.data.objects.new('AutoCamera', cam_auto)
scene.collection.objects.link(ob_auto_camera)
ob_auto_camera.location = (3.62741, -4.38507, 4.28644)
ob_auto_camera.rotation_euler = (1.09748, -7.21219e-08, 0.694738)
scene.camera = ob_auto_camera
light_auto_sun = bpy.data.lights.new('AutoSun', 'SUN')
light_auto_sun.energy = 3.0
light_auto_sun.angle = 0.0523599
ob_auto_sun = bpy.data.objects.new('AutoSun', light_auto_sun)
scene.collection.objects.link(ob_auto_sun)
ob_auto_sun.rotation_euler = (0.872665, 0.174533, 0.523599)
bpy.context.view_layer.update()
